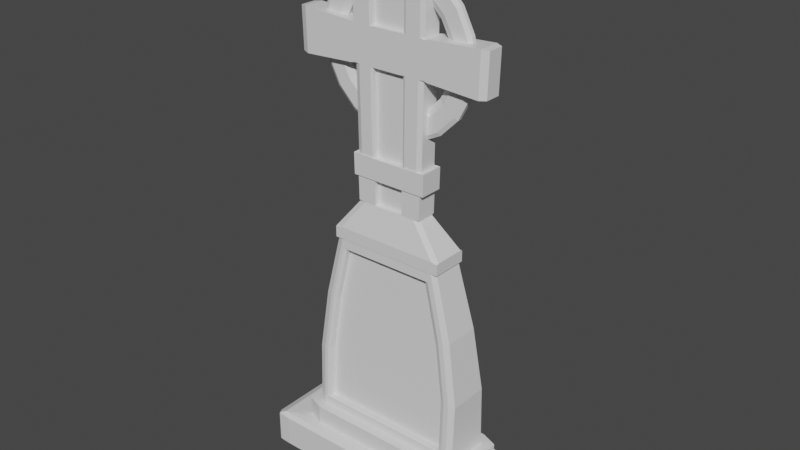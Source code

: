 # Source: tombstone_celtic1.blend  (saved by Blender 2.81.16; exported with 4.5.12 LTS)
import bpy
from mathutils import Matrix  # noqa: F401  (used for matrix-valued properties, if any)

bpy.ops.wm.read_factory_settings(use_empty=True)
scene = bpy.context.scene
scene.name = 'Scene'

# ---- collections
col_collection = bpy.data.collections.new('Collection'); scene.collection.children.link(col_collection)

# ---- materials (node trees are filled in below, after node groups)
mat_material = bpy.data.materials.new('Material')
mat_material.alpha_threshold = 0.0
mat_material.use_transparent_shadow = False
mat_material.line_color = (0.0, 0.0, 0.0, 1.0)

# ---- material node trees
mat_material.use_nodes = True; mat_material.node_tree.nodes.clear()
_N = mat_material.node_tree.nodes; _L = mat_material.node_tree.links
n0 = _N.new('ShaderNodeOutputMaterial'); n0.name = 'Material Output'; n0.location = (300, 300)
n1 = _N.new('ShaderNodeBsdfPrincipled'); n1.name = 'Principled BSDF'; n1.location = (10, 300)
n1.distribution = 'GGX'
n1.subsurface_method = 'BURLEY'
n1.inputs[2].default_value = 0.4
n1.inputs[3].default_value = 1.45
n1.inputs[27].default_value = (0.0, 0.0, 0.0, 1.0)
n1.inputs[28].default_value = 1.0
_L.new(n1.outputs[0], n0.inputs[0])
n0.is_active_output = True

# ---- world
world_world = bpy.data.worlds.new('World'); scene.world = world_world
world_world.use_nodes = True; world_world.node_tree.nodes.clear()
_N = world_world.node_tree.nodes; _L = world_world.node_tree.links
n0 = _N.new('ShaderNodeOutputWorld'); n0.name = 'World Output'; n0.location = (300, 300)
n1 = _N.new('ShaderNodeBackground'); n1.name = 'Background'; n1.location = (10, 300)
n1.inputs[0].default_value = (0.05088, 0.05088, 0.05088, 1.0)
_L.new(n1.outputs[0], n0.inputs[0])
n0.is_active_output = True
world_world.color = (0.05088, 0.05088, 0.05088)
world_world.use_sun_shadow = False
world_world.sun_shadow_jitter_overblur = 0.0

# ---- meshes
me_cube = bpy.data.meshes.new('Cube')
me_cube.from_pydata([(-0.123, 0.04897, 0.6267), (0.3171, 0.1178, 0.053), (0.0618, -0.04897, 0.6267), (0.3171, -0.1178, 0.053), (0.0618, 0.04897, 0.6267), (-0.3171, 0.1178, 0.053), (-0.1675, 0.04897, 0.6267), (-0.3171, -0.1178, 0.053), (-0.1834, -0.1266, 0.04239), (-0.1834, -0.09424, 0.05696), (-0.1834, -0.1178, 0.053), (-0.1834, 0.09424, 0.05696), (-0.1834, 0.1266, 0.04239), (-0.1834, 0.1178, 0.053), (0.1085, 0.1266, 0.04239), (0.1085, 0.09424, 0.05696), (0.1085, 0.1178, 0.053), (0.1085, -0.1266, 0.04239), (0.1085, -0.09424, 0.05696), (0.1085, -0.1178, 0.053), (0.266, 0.09882, -0.05696), (0.3204, 0.1191, -0.05356), (0.266, -0.09882, -0.05696), (0.3204, -0.1191, -0.05356), (-0.266, 0.09882, -0.05696), (-0.3204, 0.1191, -0.05356), (-0.266, -0.09882, -0.05696), (-0.3204, -0.1191, -0.05356), (-0.1834, 0.1266, -0.04445), (-0.1834, 0.09882, -0.05696), (-0.1834, 0.1191, -0.05356), (-0.1834, -0.09882, -0.05696), (-0.1834, -0.1266, -0.04445), (-0.1834, -0.1191, -0.05356), (0.1085, -0.1266, -0.04445), (0.1085, -0.09882, -0.05696), (0.1085, -0.1191, -0.05356), (0.1085, 0.1266, -0.04445), (0.1085, 0.09882, -0.05696), (0.1085, 0.1191, -0.05356), (0.3408, 0.1113, 0.04239), (0.2996, 0.1266, 0.04239), (0.3272, 0.1216, 0.04848), (0.3346, 0.1243, 0.04239), (0.2996, -0.1266, 0.04239), (0.3408, -0.1113, 0.04239), (0.3272, -0.1216, 0.04848), (0.3346, -0.1243, 0.04239), (-0.2996, 0.1266, 0.04239), (-0.3408, 0.1113, 0.04239), (-0.3272, 0.1216, 0.04848), (-0.3346, 0.1243, 0.04239), (-0.3408, -0.1113, 0.04239), (-0.2996, -0.1266, 0.04239), (-0.3272, -0.1216, 0.04848), (-0.3346, -0.1243, 0.04239), (0.2996, 0.1266, -0.04445), (0.3408, 0.1113, -0.04445), (0.3272, 0.1216, -0.05054), (0.3346, 0.1243, -0.04445), (0.3408, -0.1113, -0.04445), (0.2996, -0.1266, -0.04445), (0.3272, -0.1216, -0.05054), (0.3346, -0.1243, -0.04445), (-0.3408, 0.1113, -0.04445), (-0.2996, 0.1266, -0.04445), (-0.3272, 0.1216, -0.05054), (-0.3346, 0.1243, -0.04445), (-0.2996, -0.1266, -0.04445), (-0.3408, -0.1113, -0.04445), (-0.3272, -0.1216, -0.05054), (-0.3346, -0.1243, -0.04445), (-0.1834, -0.09424, 0.1068), (0.1537, -0.04897, 0.6267), (0.1537, 0.04897, 0.6267), (-0.1675, -0.04897, 0.6267), (-0.123, -0.04897, 0.6267), (0.1085, 0.09424, 0.1068), (0.1085, -0.09424, 0.1068), (-0.1834, 0.09424, 0.1068), (-0.1638, -0.06815, 0.1068), (0.09335, 0.06815, 0.1068), (0.09335, -0.06815, 0.1068), (-0.1638, 0.06815, 0.1068), (-0.1201, -0.04761, 0.6267), (0.05957, 0.04761, 0.6267), (0.05957, -0.04761, 0.6267), (-0.1201, 0.04761, 0.6267), (0.2085, 0.09424, 0.05696), (0.2536, 0.07746, 0.05696), (0.2845, 0.1057, 0.05503), (0.2536, -0.07746, 0.05696), (0.2085, -0.09424, 0.05696), (0.2845, -0.1057, 0.05503), (-0.2536, 0.07746, 0.05696), (-0.2085, 0.09424, 0.05696), (-0.2845, 0.1057, 0.05503), (-0.2085, -0.09424, 0.05696), (-0.2536, -0.07746, 0.05696), (-0.2845, -0.1057, 0.05503), (-0.2536, -0.07746, 0.1068), (-0.2085, -0.09424, 0.1068), (-0.2369, -0.07864, 0.1068), (0.2536, 0.07746, 0.1068), (0.2085, 0.09424, 0.1068), (0.2347, 0.079, 0.1068), (0.2085, -0.09424, 0.1068), (0.2536, -0.07746, 0.1068), (0.2347, -0.079, 0.1068), (-0.2085, 0.09424, 0.1068), (-0.2536, 0.07746, 0.1068), (-0.2369, 0.07864, 0.1068), (-0.123, -0.04897, 0.6593), (-0.123, 0.04897, 0.6593), (0.0618, 0.04897, 0.6593), (0.0618, -0.04897, 0.6593), (0.02799, -0.02841, 0.7393), (-0.05349, -0.02841, 0.7393), (-0.0792, 0.02841, 0.7393), (0.02799, 0.02841, 0.7393), (0.03423, -0.02841, 1.399), (-0.06157, -0.02841, 1.399), (-0.1165, -0.02841, 1.399), (-0.08727, 0.02841, 1.399), (0.03423, 0.02841, 1.399), (0.09623, -0.0288, 1.399), (0.03496, -0.0288, 1.399), (-0.08822, -0.0288, 1.399), (-0.1179, -0.0288, 1.399), (-0.1179, 0.0288, 1.399), (-0.08822, 0.0288, 1.399), (0.03496, 0.0288, 1.399), (0.09623, 0.0288, 1.399), (0.1079, -0.03173, 1.399), (0.04042, -0.03173, 1.399), (-0.09529, -0.03173, 1.399), (-0.128, -0.03173, 1.399), (-0.128, 0.03173, 1.399), (-0.09529, 0.03173, 1.399), (0.04042, 0.03173, 1.399), (0.1079, 0.03173, 1.399), (-0.1066, 0.02841, 0.8114), (-0.1066, -0.02841, 0.8114), (-0.08031, 0.02841, 0.8114), (0.02884, 0.02841, 0.8114), (0.08314, 0.02841, 0.8114), (0.08314, -0.02841, 0.8114), (0.02884, -0.02841, 0.8114), (-0.0546, -0.02841, 0.8114), (-0.0811, 0.02841, 0.8635), (0.02946, 0.02841, 0.8635), (-0.1177, 0.03158, 0.8664), (-0.1164, 0.03158, 0.8085), (0.03484, 0.03158, 0.8664), (0.03415, 0.03158, 0.8085), (0.09597, 0.03158, 0.8664), (0.09451, 0.03158, 0.8085), (0.03415, -0.03158, 0.8085), (-0.08807, -0.03158, 0.8664), (-0.08718, -0.03158, 0.8085), (-0.1164, -0.03158, 0.8085), (0.09451, -0.03158, 0.8085), (-0.08718, 0.03158, 0.8085), (-0.1177, -0.03158, 0.8664), (-0.08807, 0.03158, 0.8664), (0.09597, -0.03158, 0.8664), (-0.1146, -0.02841, 1.189), (-0.08384, 0.02841, 1.091), (-0.0859, 0.02841, 1.189), (0.03316, 0.02841, 1.189), (0.03158, 0.02841, 1.091), (-0.007985, -0.008872, 1.363), (-0.007985, -0.008872, 0.9198), (-0.007985, -0.008872, 1.296), (-0.05593, -0.008872, 1.289), (-0.1631, -0.008872, 1.141), (-0.05593, -0.008872, 0.9936), (-0.007985, -0.008872, 0.986), (0.03996, -0.008872, 0.9936), (0.1472, -0.008872, 1.141), (0.03996, -0.008872, 1.289), (-0.007985, 0.01299, 1.363), (-0.007985, 0.01299, 0.9198), (-0.05593, 0.01299, 1.289), (-0.007985, 0.01299, 1.296), (-0.09918, 0.01299, 1.267), (-0.1335, 0.01299, 1.232), (-0.1555, 0.01299, 1.189), (-0.1631, 0.01299, 1.141), (-0.1555, 0.01299, 1.093), (-0.1335, 0.01299, 1.05), (-0.09918, 0.01299, 1.016), (-0.05593, 0.01299, 0.9936), (-0.007985, 0.01299, 0.986), (0.03996, 0.01299, 0.9936), (0.08321, 0.01299, 1.016), (0.1175, 0.01299, 1.05), (0.1396, 0.01299, 1.093), (0.1472, 0.01299, 1.141), (0.1396, 0.01299, 1.189), (0.1175, 0.01299, 1.232), (0.08321, 0.01299, 1.267), (0.03996, 0.01299, 1.289), (0.2408, -0.02841, 1.082), (0.2594, -0.02133, 1.084), (0.2626, -0.02133, 1.196), (0.2442, -0.02841, 1.198), (0.2442, 0.02841, 1.198), (0.2626, 0.02133, 1.196), (0.2594, 0.02133, 1.084), (0.2408, 0.02841, 1.082), (-0.282, -0.02133, 1.084), (-0.2635, -0.02841, 1.082), (-0.2664, -0.02841, 1.198), (-0.2848, -0.02133, 1.196), (-0.2848, 0.02133, 1.196), (-0.2664, 0.02841, 1.198), (-0.2635, 0.02841, 1.082), (-0.282, 0.02133, 1.084), (0.1079, -0.03173, 1.44), (0.0769, -0.0202, 1.445), (0.04042, -0.0202, 1.445), (0.04042, -0.03173, 1.44), (-0.09529, -0.03173, 1.44), (-0.09529, -0.0202, 1.445), (-0.09694, -0.0202, 1.445), (-0.128, -0.03173, 1.44), (-0.128, 0.03173, 1.44), (-0.09694, 0.0202, 1.445), (-0.09529, 0.0202, 1.445), (-0.09529, 0.03173, 1.44), (0.04042, 0.03173, 1.44), (0.04042, 0.0202, 1.445), (0.0769, 0.0202, 1.445), (0.1079, 0.03173, 1.44), (0.08179, -0.02841, 1.399), (0.09466, -0.02362, 1.399), (0.09622, -0.02879, 1.399), (-0.1036, 0.02841, 1.399), (-0.1165, 0.02362, 1.399), (-0.1179, 0.02879, 1.399), (0.09466, 0.02362, 1.399), (0.08179, 0.02841, 1.399), (0.09622, 0.02879, 1.399), (-0.09485, -0.02841, 0.8635), (-0.1077, -0.02362, 0.8635), (-0.1136, -0.03028, 0.8652), (0.08446, -0.02362, 0.8635), (0.07158, -0.02841, 0.8635), (0.09104, -0.03022, 0.8652), (-0.1077, 0.02362, 0.8635), (-0.09485, 0.02841, 0.8635), (-0.1136, 0.03028, 0.8652), (0.07158, 0.02841, 0.8635), (0.08446, 0.02362, 0.8635), (0.09104, 0.03022, 0.8652), (-0.1116, -0.02362, 1.091), (-0.09875, -0.02841, 1.091), (-0.1117, -0.02841, 1.093), (-0.1238, -0.02841, 1.09), (0.07611, -0.02841, 1.091), (0.08899, -0.02362, 1.091), (0.1012, -0.02841, 1.09), (0.08906, -0.02841, 1.093), (0.09239, -0.02362, 1.189), (0.07952, -0.02841, 1.189), (0.09232, -0.02841, 1.187), (0.1046, -0.02841, 1.19), (-0.1146, 0.02362, 1.189), (-0.1017, 0.02841, 1.189), (-0.1145, 0.02841, 1.187), (-0.1267, 0.02841, 1.19), (-0.09875, 0.02841, 1.091), (-0.1116, 0.02362, 1.091), (-0.1238, 0.02841, 1.09), (-0.1117, 0.02841, 1.093), (0.07952, 0.02841, 1.189), (0.09239, 0.02362, 1.189), (0.1046, 0.02841, 1.19), (0.09232, 0.02841, 1.187), (0.08899, 0.02362, 1.091), (0.07611, 0.02841, 1.091), (0.08906, 0.02841, 1.093), (0.1012, 0.02841, 1.09), (-0.1675, 0.04235, 0.6593), (-0.1496, 0.04897, 0.6593), (-0.1675, 0.04897, 0.6563), (0.1358, 0.04897, 0.6593), (0.1537, 0.04235, 0.6593), (0.1537, 0.04897, 0.6563), (0.1537, -0.04235, 0.6593), (0.1358, -0.04897, 0.6593), (0.1537, -0.04897, 0.6563), (-0.1496, -0.04897, 0.6593), (-0.1675, -0.04235, 0.6593), (-0.1675, -0.04897, 0.6563), (0.06341, -0.02841, 0.7393), (0.08131, -0.02179, 0.7393), (0.08138, -0.02841, 0.7422), (-0.105, -0.02179, 0.7393), (-0.08716, -0.02841, 0.7393), (-0.1051, -0.02841, 0.7422), (-0.08716, 0.02841, 0.7393), (-0.105, 0.02179, 0.7393), (-0.1051, 0.02841, 0.7422), (0.08131, 0.02179, 0.7393), (0.06341, 0.02841, 0.7393), (0.08138, 0.02841, 0.7422), (-0.2103, -0.06815, 0.1068), (-0.2257, -0.06243, 0.1068), (-0.2314, -0.07347, 0.1068), (0.2059, 0.06815, 0.1068), (0.2213, 0.06243, 0.1068), (0.2277, 0.07335, 0.1068), (0.2213, -0.06243, 0.1068), (0.2059, -0.06815, 0.1068), (0.2277, -0.07335, 0.1068), (-0.2257, 0.06243, 0.1068), (-0.2103, 0.06815, 0.1068), (-0.2314, 0.07347, 0.1068), (-0.1633, -0.04189, 0.6267), (-0.1479, -0.04761, 0.6267), (-0.1674, -0.04896, 0.6267), (0.1489, 0.04189, 0.6267), (0.1335, 0.04761, 0.6267), (0.1537, 0.04896, 0.6267), (0.1335, -0.04761, 0.6267), (0.1489, -0.04189, 0.6267), (0.1537, -0.04896, 0.6267), (-0.1479, 0.04761, 0.6267), (-0.1633, 0.04189, 0.6267), (-0.1674, 0.04896, 0.6267), (-0.1161, -0.02841, 1.35), (-0.08695, 0.02841, 1.343), (0.03398, 0.02841, 1.343), (0.09414, -0.02362, 1.35), (0.08126, -0.02841, 1.35), (-0.1032, 0.02841, 1.35), (-0.1161, 0.02362, 1.35), (0.09414, 0.02362, 1.35), (0.08126, 0.02841, 1.35), (0.0355, -0.09424, 0.05696), (-0.03745, -0.09424, 0.05696), (-0.1104, -0.09424, 0.05696), (-0.1104, -0.1178, 0.053), (-0.03745, -0.1178, 0.053), (0.0355, -0.1178, 0.053), (-0.1104, -0.1266, 0.04239), (-0.03745, -0.1266, 0.04239), (0.0355, -0.1266, 0.04239), (-0.1104, 0.09424, 0.05696), (-0.03745, 0.09424, 0.05696), (0.0355, 0.09424, 0.05696), (0.0355, 0.1178, 0.053), (-0.03745, 0.1178, 0.053), (-0.1104, 0.1178, 0.053), (0.0355, 0.1266, 0.04239), (-0.03745, 0.1266, 0.04239), (-0.1104, 0.1266, 0.04239), (0.0355, 0.09882, -0.05696), (-0.03745, 0.09882, -0.05696), (-0.1104, 0.09882, -0.05696), (-0.1104, 0.1191, -0.05356), (-0.03745, 0.1191, -0.05356), (0.0355, 0.1191, -0.05356), (-0.1104, 0.1266, -0.04445), (-0.03745, 0.1266, -0.04445), (0.0355, 0.1266, -0.04445), (-0.1104, -0.09882, -0.05696), (-0.03745, -0.09882, -0.05696), (0.0355, -0.09882, -0.05696), (0.0355, -0.1191, -0.05356), (-0.03745, -0.1191, -0.05356), (-0.1104, -0.1191, -0.05356), (0.0355, -0.1266, -0.04445), (-0.03745, -0.1266, -0.04445), (-0.1104, -0.1266, -0.04445), (-0.07678, 0.04897, 0.6267), (-0.03058, 0.04897, 0.6267), (0.01561, 0.04897, 0.6267), (0.0355, -0.09424, 0.1068), (-0.03745, -0.09424, 0.1068), (-0.1104, -0.09424, 0.1068), (-0.1104, 0.09424, 0.1068), (-0.03745, 0.09424, 0.1068), (0.0355, 0.09424, 0.1068), (-0.07678, 0.04897, 0.6593), (-0.03058, 0.04897, 0.6593), (0.01561, 0.04897, 0.6593), (0.02906, -0.06815, 0.1068), (-0.03523, -0.06815, 0.1068), (-0.09952, -0.06815, 0.1068), (-0.09952, 0.06815, 0.1068), (-0.03523, 0.06815, 0.1068), (0.02906, 0.06815, 0.1068), (0.01561, -0.04897, 0.6267), (-0.03058, -0.04897, 0.6267), (-0.07678, -0.04897, 0.6267), (0.01466, -0.04761, 0.6267), (-0.03026, -0.04761, 0.6267), (-0.07517, -0.04761, 0.6267), (-0.07517, 0.04761, 0.6267), (-0.03026, 0.04761, 0.6267), (0.01466, 0.04761, 0.6267), (0.01561, -0.04897, 0.6593), (-0.03058, -0.04897, 0.6593), (-0.07678, -0.04897, 0.6593), (-0.0524, 0.02841, 0.7393), (-0.02561, 0.02841, 0.7393), (0.001192, 0.02841, 0.7393), (0.007619, -0.02841, 0.7393), (-0.01275, -0.02841, 0.7393), (-0.03312, -0.02841, 0.7393), (-0.0569, 0.02841, 1.399), (-0.02652, 0.02841, 1.399), (0.003851, 0.02841, 1.399), (0.01028, -0.02841, 1.399), (-0.01367, -0.02841, 1.399), (-0.03762, -0.02841, 1.399), (-0.05743, 0.0288, 1.399), (-0.02663, 0.0288, 1.399), (0.004163, 0.0288, 1.399), (0.004163, -0.0288, 1.399), (-0.02663, -0.0288, 1.399), (-0.05743, -0.0288, 1.399), (-0.06136, 0.03173, 1.399), (-0.02744, 0.03173, 1.399), (0.00649, 0.03173, 1.399), (0.00649, -0.03173, 1.399), (-0.02744, -0.03173, 1.399), (-0.06136, -0.03173, 1.399), (0.007982, -0.02841, 0.8114), (-0.01288, -0.02841, 0.8114), (-0.03374, -0.02841, 0.8114), (-0.05302, 0.02841, 0.8114), (-0.02573, 0.02841, 0.8114), (0.001556, 0.02841, 0.8114), (0.008245, -0.02841, 0.8635), (-0.01297, -0.02841, 0.8635), (-0.03418, -0.02841, 0.8635), (-0.05346, 0.02841, 0.8635), (-0.02582, 0.02841, 0.8635), (0.001818, 0.02841, 0.8635), (0.00382, -0.03158, 0.8085), (-0.02651, -0.03158, 0.8085), (-0.05685, -0.03158, 0.8085), (-0.05685, 0.03158, 0.8085), (-0.02651, 0.03158, 0.8085), (0.00382, 0.03158, 0.8085), (-0.05734, 0.03158, 0.8664), (-0.02661, 0.03158, 0.8664), (0.004112, 0.03158, 0.8664), (0.009148, -0.02841, 1.091), (-0.01328, -0.02841, 1.091), (-0.03571, -0.02841, 1.091), (0.009825, -0.02841, 1.189), (-0.01351, -0.02841, 1.189), (-0.03685, -0.02841, 1.189), (-0.05499, 0.02841, 1.091), (-0.02613, 0.02841, 1.091), (0.002721, 0.02841, 1.091), (-0.05613, 0.02841, 1.189), (-0.02637, 0.02841, 1.189), (0.003398, 0.02841, 1.189), (-0.06136, 0.0202, 1.445), (-0.02744, 0.0202, 1.445), (0.00649, 0.0202, 1.445), (0.00649, 0.03173, 1.44), (-0.02744, 0.03173, 1.44), (-0.06136, 0.03173, 1.44), (0.00649, -0.0202, 1.445), (-0.02744, -0.0202, 1.445), (-0.06136, -0.0202, 1.445), (-0.06136, -0.03173, 1.44), (-0.02744, -0.03173, 1.44), (0.00649, -0.03173, 1.44), (-0.05672, 0.02841, 1.35), (-0.02649, 0.02841, 1.362), (0.003746, 0.02841, 1.35), (-0.03312, -0.01502, 0.7393), (-0.05349, -0.01502, 0.7393), (0.02884, -0.01502, 0.8114), (0.02799, -0.01502, 0.7393), (-0.0546, -0.01502, 0.8114), (-0.03374, -0.01502, 0.8114), (0.03158, -0.01502, 1.091), (0.02946, -0.01502, 0.8635), (-0.05814, -0.01502, 1.091), (-0.0554, -0.01502, 0.8635), (-0.03418, -0.01502, 0.8635), (0.03398, -0.01502, 1.343), (0.03316, -0.01502, 1.189), (-0.06125, -0.01502, 1.343), (-0.06019, -0.01502, 1.189), (-0.03571, -0.01502, 1.091), (-0.03685, -0.01502, 1.189), (-0.03744, -0.01502, 1.35), (0.007619, -0.01502, 0.7393), (-0.01275, -0.01502, 0.7393), (0.007982, -0.01502, 0.8114), (-0.01288, -0.01502, 0.8114), (0.008245, -0.01502, 0.8635), (-0.01297, -0.01502, 0.8635), (0.009148, -0.01502, 1.091), (-0.01328, -0.01502, 1.091), (0.009825, -0.01502, 1.189), (-0.01351, -0.01502, 1.189), (0.01017, -0.01502, 1.35), (-0.01363, -0.01502, 1.362), (0.0359, -0.02841, 0.8635), (0.02946, -0.02601, 0.8635), (0.02301, -0.02841, 0.8635), (0.03118, -0.02942, 0.8644), (-0.0554, -0.02601, 0.8635), (-0.06184, -0.02841, 0.8635), (-0.06094, -0.02894, 0.864), (-0.04895, -0.02841, 0.8635), (0.03305, -0.03052, 0.8654), (0.03483, -0.03158, 0.8653), (0.04128, -0.03158, 0.8664), (0.03961, -0.02841, 1.189), (0.03316, -0.02601, 1.189), (0.02672, -0.02841, 1.189), (0.03315, -0.02841, 1.188), (0.03158, -0.02601, 1.091), (0.03802, -0.02841, 1.091), (0.03159, -0.02841, 1.092), (0.02513, -0.02841, 1.091), (-0.06019, -0.02601, 1.189), (-0.06664, -0.02841, 1.189), (-0.06017, -0.02841, 1.188), (-0.05375, -0.02841, 1.189), (-0.06458, -0.02841, 1.091), (-0.05814, -0.02601, 1.091), (-0.05169, -0.02841, 1.091), (-0.05816, -0.02841, 1.092), (0.04043, -0.02841, 1.343), (0.03398, -0.02601, 1.343), (-0.06125, -0.02601, 1.343), (-0.0677, -0.02841, 1.343), (0.005487, -0.03052, 0.8654), (0.004107, -0.03158, 0.8653), (-0.02207, -0.03052, 0.8654), (-0.02661, -0.03158, 0.8653), (-0.05733, -0.03158, 0.8653), (-0.04963, -0.03052, 0.8654), (-0.06379, -0.03158, 0.8664), (0.01018, -0.02841, 1.353), (0.01017, -0.02601, 1.35), (-0.01364, -0.02841, 1.364), (-0.01363, -0.02601, 1.362), (-0.03744, -0.02601, 1.35), (-0.03745, -0.02841, 1.353), (-0.07338, -0.008872, 1.342), (-0.07641, -0.003181, 1.352), (-0.06529, -0.008872, 1.354), (-0.1323, -0.008872, 1.312), (-0.1381, -0.003181, 1.32), (-0.1788, -0.008872, 1.265), (-0.1871, -0.003181, 1.271), (-0.2084, -0.008872, 1.206), (-0.2186, -0.003181, 1.21), (-0.2185, -0.008872, 1.141), (-0.2294, -0.003181, 1.141), (-0.2084, -0.008872, 1.076), (-0.2186, -0.003181, 1.073), (-0.1788, -0.008872, 1.017), (-0.1871, -0.003181, 1.011), (-0.1323, -0.008872, 0.9701), (-0.1381, -0.003181, 0.9621), (-0.07641, -0.003181, 0.9306), (-0.07338, -0.008872, 0.9399), (-0.06529, -0.008872, 0.9288), (0.05741, -0.008872, 0.9399), (0.06044, -0.003181, 0.9306), (0.04932, -0.008872, 0.9288), (0.1163, -0.008872, 0.9701), (0.1222, -0.003181, 0.9621), (0.1628, -0.008872, 1.017), (0.1712, -0.003181, 1.011), (0.1924, -0.008872, 1.076), (0.2026, -0.003181, 1.073), (0.2025, -0.008872, 1.141), (0.2134, -0.003181, 1.141), (0.1924, -0.008872, 1.206), (0.2026, -0.003181, 1.21), (0.1628, -0.008872, 1.265), (0.1712, -0.003181, 1.271), (0.1163, -0.008872, 1.312), (0.1222, -0.003181, 1.32), (0.06044, -0.003181, 1.352), (0.05741, -0.008872, 1.342), (0.04932, -0.008872, 1.354), (-0.07641, 0.007298, 1.352), (-0.07338, 0.01299, 1.342), (-0.06529, 0.01299, 1.354), (-0.1381, 0.007298, 1.32), (-0.1323, 0.01299, 1.312), (-0.1871, 0.007298, 1.271), (-0.1788, 0.01299, 1.265), (-0.2186, 0.007298, 1.21), (-0.2084, 0.01299, 1.206), (-0.2294, 0.007298, 1.141), (-0.2185, 0.01299, 1.141), (-0.2186, 0.007298, 1.073), (-0.2084, 0.01299, 1.076), (-0.1871, 0.007298, 1.011), (-0.1788, 0.01299, 1.017), (-0.1381, 0.007298, 0.9621), (-0.1323, 0.01299, 0.9701), (-0.07338, 0.01299, 0.9399), (-0.07641, 0.007298, 0.9306), (-0.06529, 0.01299, 0.9288), (0.06044, 0.007298, 0.9306), (0.05741, 0.01299, 0.9399), (0.04932, 0.01299, 0.9288), (0.1222, 0.007298, 0.9621), (0.1163, 0.01299, 0.9701), (0.1712, 0.007298, 1.011), (0.1628, 0.01299, 1.017), (0.2026, 0.007298, 1.073), (0.1924, 0.01299, 1.076), (0.2134, 0.007298, 1.141), (0.2025, 0.01299, 1.141), (0.2026, 0.007298, 1.21), (0.1924, 0.01299, 1.206), (0.1712, 0.007298, 1.271), (0.1628, 0.01299, 1.265), (0.1222, 0.007298, 1.32), (0.1163, 0.01299, 1.312), (0.05741, 0.01299, 1.342), (0.06044, 0.007298, 1.352), (0.04932, 0.01299, 1.354), (-0.09918, -0.0004119, 1.267), (-0.1098, -0.008872, 1.281), (-0.09208, -0.008872, 1.27), (-0.1335, -0.0004119, 1.232), (-0.1482, -0.008872, 1.243), (-0.1729, -0.008872, 1.195), (-0.1555, -0.0004119, 1.189), (-0.1561, -0.008872, 1.185), (-0.1555, -0.0004119, 1.093), (-0.1729, -0.008872, 1.088), (-0.1561, -0.008872, 1.097), (-0.1335, -0.0004119, 1.05), (-0.1482, -0.008872, 1.039), (-0.1098, -0.008872, 1.001), (-0.09918, -0.0004119, 1.016), (-0.09208, -0.008872, 1.012), (0.08321, -0.0004119, 1.016), (0.09383, -0.008872, 1.001), (0.07611, -0.008872, 1.012), (0.1175, -0.0004119, 1.05), (0.1322, -0.008872, 1.039), (0.1569, -0.008872, 1.088), (0.1396, -0.0004119, 1.093), (0.1402, -0.008872, 1.097), (0.1396, -0.0004119, 1.189), (0.1569, -0.008872, 1.195), (0.1402, -0.008872, 1.185), (0.1175, -0.0004119, 1.232), (0.1322, -0.008872, 1.243), (0.09383, -0.008872, 1.281), (0.08321, -0.0004119, 1.267), (0.07611, -0.008872, 1.27), (0.08146, 0.05446, 0.4534), (0.09403, 0.06131, 0.2801), (-0.1643, 0.06131, 0.2801), (-0.148, 0.05446, 0.4534), (0.1808, -0.04196, 0.2893), (-0.1349, -0.02973, 0.599), (-0.1689, -0.03585, 0.4442), (-0.1495, -0.04196, 0.2893), (-0.2093, -0.06131, 0.2801), (-0.186, -0.05446, 0.4534), (-0.2032, -0.04874, 0.4534), (-0.2265, -0.05558, 0.2801), (-0.186, 0.05446, 0.4534), (-0.2093, 0.06131, 0.2801), (-0.2265, 0.05558, 0.2801), (-0.2032, 0.04874, 0.4534), (0.2225, -0.05558, 0.2801), (0.1956, -0.04874, 0.4534), (0.1784, -0.05446, 0.4534), (0.2053, -0.06131, 0.2801), (0.1956, 0.04874, 0.4534), (0.2225, 0.05558, 0.2801), (0.2053, 0.06131, 0.2801), (0.1784, 0.05446, 0.4534), (0.02945, 0.06131, 0.2801), (0.02409, 0.05446, 0.4534), (-0.03512, 0.06131, 0.2801), (-0.03327, 0.05446, 0.4534), (-0.0997, 0.06131, 0.2801), (-0.09063, 0.05446, 0.4534), (0.05058, -0.02973, 0.599), (0.07014, -0.03585, 0.4442), (-0.11, -0.02973, 0.599), (-0.06983, -0.02973, 0.599), (-0.1491, -0.04808, 0.1344), (-0.0916, -0.04808, 0.1344), (0.1813, -0.04808, 0.1344), (-0.1906, -0.04808, 0.1344), (0.08077, -0.04808, 0.1344), (0.1167, -0.02973, 0.599), (0.02331, -0.04808, 0.1344), (-0.03414, -0.04808, 0.1344), (0.01044, -0.02973, 0.599), (-0.0297, -0.02973, 0.599), (-0.08365, -0.03585, 0.4442), (-0.03239, -0.03585, 0.4442), (0.01887, -0.03585, 0.4442), (0.08137, -0.04196, 0.2893), (-0.1349, -0.03585, 0.4442), (-0.1897, -0.04196, 0.2893), (0.1568, -0.03585, 0.4442), (-0.09175, -0.04196, 0.2893), (-0.03404, -0.04196, 0.2893), (0.02366, -0.04196, 0.2893), (-0.09207, -0.06713, 0.1328), (-0.0916, -0.06338, 0.1344), (-0.1491, -0.06338, 0.1344), (-0.1499, -0.06713, 0.1328), (-0.06983, -0.04503, 0.599), (-0.07015, -0.04864, 0.6007), (-0.1106, -0.04864, 0.6007), (-0.11, -0.04503, 0.599), (0.05112, -0.04864, 0.6007), (0.05058, -0.04503, 0.599), (-0.1778, -0.05463, 0.449), (-0.1689, -0.05114, 0.4442), (-0.1349, -0.04503, 0.599), (-0.1445, -0.04864, 0.6007), (0.191, -0.06109, 0.2855), (0.1808, -0.05726, 0.2893), (0.1813, -0.06338, 0.1344), (0.1915, -0.06713, 0.1328), (-0.1906, -0.06338, 0.1344), (-0.2008, -0.06713, 0.1328), (0.08077, -0.06338, 0.1344), (0.08152, -0.06713, 0.1328), (0.1167, -0.04503, 0.599), (0.1262, -0.04864, 0.6007), (0.02331, -0.06338, 0.1344), (0.02366, -0.06713, 0.1328), (-0.03414, -0.06338, 0.1344), (-0.03421, -0.06713, 0.1328), (0.01069, -0.04864, 0.6007), (0.01044, -0.04503, 0.599), (-0.02973, -0.04864, 0.6007), (-0.0297, -0.04503, 0.599), (-0.1897, -0.05726, 0.2893), (-0.1999, -0.06113, 0.2845), (0.1568, -0.05114, 0.4442), (0.1658, -0.05467, 0.448)], [], [(359, 38, 35, 370), (341, 18, 78, 380), (94, 98, 100, 110), (1, 3, 46, 45, 40, 42), (97, 9, 72, 101), (38, 20, 22, 35), (21, 39, 37, 56, 58), (69, 52, 49, 64), (376, 347, 8, 32), (24, 29, 31, 26), (10, 7, 54, 53, 8), (367, 356, 14, 37), (682, 685, 323, 327), (32, 8, 53, 68), (88, 15, 77, 104), (57, 40, 45, 60), (96, 95, 11, 13, 5), (65, 48, 12, 28), (90, 89, 91, 93, 3, 1), (37, 14, 41, 56), (343, 9, 10, 344), (344, 10, 8, 347), (11, 95, 109, 79), (7, 5, 50, 49, 52, 54), (352, 15, 16, 353), (353, 16, 14, 356), (18, 92, 106, 78), (61, 44, 17, 34), (5, 13, 12, 48, 50), (24, 26, 27, 25), (27, 33, 32, 68, 70), (29, 24, 25, 30), (25, 27, 70, 69, 64, 66), (35, 22, 23, 36), (30, 25, 66, 65, 28), (22, 20, 21, 23), (36, 23, 62, 61, 34), (361, 29, 30, 362), (362, 30, 28, 365), (26, 31, 33, 27), (370, 35, 36, 371), (371, 36, 34, 374), (20, 38, 39, 21), (23, 21, 58, 57, 60, 62), (3, 19, 17, 44, 46), (40, 43, 42), (43, 41, 42), (44, 47, 46), (47, 45, 46), (48, 51, 50), (51, 49, 50), (52, 55, 54), (55, 53, 54), (56, 59, 58), (59, 57, 58), (60, 63, 62), (63, 61, 62), (64, 67, 66), (67, 65, 66), (68, 71, 70), (71, 69, 70), (56, 41, 43, 59), (59, 43, 40, 57), (44, 61, 63, 47), (47, 63, 60, 45), (64, 49, 51, 67), (67, 51, 48, 65), (68, 53, 55, 71), (71, 55, 52, 69), (16, 1, 42, 41, 14), (322, 321, 84, 76, 75), (680, 675, 320, 330), (688, 665, 85, 324), (93, 92, 18, 19, 3), (91, 89, 103, 107), (99, 98, 94, 96, 5, 7), (350, 11, 79, 383), (9, 97, 99, 7, 10), (102, 101, 72, 80, 308, 310), (734, 753, 715, 669), (694, 668, 87, 401), (290, 288, 305, 297), (668, 677, 329, 87), (108, 107, 103, 105, 313, 312, 314, 316), (383, 79, 83, 392), (380, 78, 82, 389), (86, 326, 328, 73, 2), (87, 329, 331, 6, 0), (111, 110, 100, 102, 310, 309, 317, 319), (78, 106, 108, 316, 315, 82), (79, 109, 111, 319, 318, 83), (743, 739, 703, 705), (105, 104, 77, 81, 311, 313), (88, 89, 90), (91, 92, 93), (94, 95, 96), (97, 98, 99), (100, 101, 102), (103, 104, 105), (106, 107, 108), (109, 110, 111), (94, 110, 109, 95), (91, 107, 106, 92), (88, 104, 103, 89), (97, 101, 100, 98), (15, 88, 90, 1, 16), (75, 76, 112, 293, 295), (395, 2, 115, 404), (325, 324, 85, 4, 74), (401, 87, 0, 377), (398, 86, 2, 395), (328, 327, 323, 325, 74, 73), (331, 330, 320, 322, 75, 6), (116, 296, 298, 146, 147), (115, 291, 296, 116), (404, 115, 116, 410), (287, 114, 119, 306), (74, 4, 114, 287, 289), (284, 294, 299, 303), (377, 0, 113, 386), (293, 112, 117, 300), (246, 245, 250, 252, 151, 163), (476, 333, 123, 413), (333, 337, 238, 123), (73, 74, 289, 288, 290, 292), (6, 75, 295, 294, 284, 286), (386, 113, 118, 407), (0, 6, 286, 285, 113), (2, 73, 292, 291, 115), (413, 123, 130, 419), (243, 242, 124, 131, 132), (122, 121, 127, 128), (240, 239, 122, 128, 129), (237, 236, 241, 243, 132, 125), (539, 552, 418, 121), (123, 238, 240, 129, 130), (437, 438, 542, 540), (128, 127, 135, 136), (125, 132, 140, 133), (422, 126, 134, 428), (340, 334, 124, 242), (338, 332, 122, 239), (537, 548, 507, 490), (416, 120, 126, 422), (335, 339, 241, 236), (464, 229, 224, 472), (425, 138, 230, 469), (129, 128, 136, 137), (419, 130, 138, 425), (132, 131, 139, 140), (130, 129, 137, 138), (126, 125, 133, 134), (428, 134, 222, 475), (137, 136, 226, 227), (133, 140, 234, 219), (136, 135, 223, 226), (134, 133, 219, 222), (229, 228, 225, 224), (138, 137, 227, 230), (140, 139, 231, 234), (304, 303, 299, 301, 142, 141), (301, 300, 117, 148, 142), (332, 539, 121, 122), (298, 297, 305, 307, 145, 146), (307, 306, 119, 144, 145), (118, 302, 304, 141, 143), (407, 118, 143, 434), (143, 141, 152, 162), (244, 514, 532, 257), (147, 146, 161, 157), (512, 511, 437, 540, 517), (431, 147, 157, 443), (513, 516, 439, 489, 488), (146, 145, 156, 161), (253, 150, 170, 281), (160, 159, 158, 163), (161, 156, 155, 165), (521, 537, 490, 491), (443, 157, 518, 541), (162, 152, 151, 164), (152, 160, 163, 151), (446, 162, 164, 449), (156, 154, 153, 155), (255, 254, 247, 249, 165, 155), (141, 142, 160, 152), (150, 253, 255, 155, 153), (434, 143, 162, 446), (250, 245, 256, 273), (145, 144, 154, 156), (442, 150, 153, 451), (142, 148, 159, 160), (247, 254, 280, 261), (274, 273, 256, 259, 212, 217), (509, 248, 260, 525), (148, 117, 480, 483), (455, 522, 521, 491, 505), (149, 251, 272, 167), (262, 261, 280, 283, 210, 203), (252, 251, 149, 164, 151), (166, 268, 271, 216, 213), (533, 513, 488, 487), (282, 281, 170, 169, 276, 279), (440, 149, 167, 458), (458, 167, 168, 461), (259, 258, 166, 213, 212), (283, 282, 279, 278, 207, 210), (278, 277, 264, 267, 206, 207), (528, 531, 457, 495, 493), (271, 270, 275, 274, 217, 216), (204, 209, 208, 205), (267, 266, 263, 262, 203, 206), (167, 272, 275, 270, 269, 168), (218, 211, 214, 215), (567, 606, 608, 569), (583, 622, 624, 585), (569, 608, 611, 570), (554, 593, 596, 557), (585, 624, 626, 587), (570, 611, 612, 182, 172, 572), (557, 596, 598, 559), (587, 626, 628, 589), (172, 182, 615, 613, 574, 575), (559, 598, 600, 561), (589, 628, 631, 590), (574, 613, 616, 577), (561, 600, 602, 563), (590, 631, 632, 181, 171, 592), (577, 616, 618, 579), (563, 602, 604, 565), (181, 184, 183, 594, 595), (579, 618, 620, 581), (565, 604, 606, 567), (581, 620, 622, 583), (607, 190, 191, 609), (623, 198, 199, 625), (609, 191, 192, 610), (594, 183, 185, 597), (625, 199, 200, 627), (610, 192, 193, 182, 612), (597, 185, 186, 599), (627, 200, 201, 629), (182, 193, 194, 614, 615), (599, 186, 187, 601), (629, 201, 202, 630), (614, 194, 195, 617), (601, 187, 188, 603), (630, 202, 184, 181, 632), (617, 195, 196, 619), (603, 188, 189, 605), (619, 196, 197, 621), (605, 189, 190, 607), (621, 197, 198, 623), (178, 194, 193, 177), (180, 202, 201, 663, 664), (641, 189, 188, 175, 643), (576, 578, 653, 650), (647, 191, 190, 644), (578, 580, 654, 653), (592, 171, 173, 180, 591), (644, 190, 189, 641), (580, 582, 179, 656, 654), (174, 183, 184, 173), (176, 192, 191, 647, 648), (582, 584, 658, 659, 179), (556, 558, 637, 634), (573, 576, 650, 651, 178), (584, 586, 661, 658), (558, 560, 638, 637), (572, 172, 177, 176, 571), (663, 201, 200, 660), (175, 188, 187, 639, 640), (172, 575, 573, 178, 177), (586, 588, 662, 661), (560, 562, 175, 640, 638), (649, 195, 194, 178, 651), (588, 591, 180, 664, 662), (564, 566, 645, 642), (652, 196, 195, 649), (173, 184, 202, 180), (562, 564, 642, 643, 175), (655, 197, 196, 652), (171, 555, 553, 174, 173), (566, 568, 646, 645), (179, 198, 197, 655, 656), (633, 185, 183, 174, 635), (568, 571, 176, 648, 646), (657, 199, 198, 179, 659), (636, 186, 185, 633), (177, 193, 192, 176), (660, 200, 199, 657), (639, 187, 186, 636), (204, 205, 206, 203), (208, 209, 210, 207), (209, 204, 203, 210), (207, 206, 205, 208), (212, 213, 214, 211), (216, 217, 218, 215), (211, 218, 217, 212), (213, 216, 215, 214), (520, 265, 336, 536), (220, 221, 222, 219), (224, 225, 226, 223), (228, 229, 230, 227), (232, 233, 234, 231), (466, 232, 231, 467), (233, 220, 219, 234), (225, 228, 227, 226), (472, 224, 223, 473), (233, 232, 221, 220), (235, 236, 237), (238, 239, 240), (241, 242, 243), (244, 245, 246), (247, 248, 249), (250, 251, 252), (253, 254, 255), (256, 257, 258, 259), (260, 261, 262, 263), (264, 265, 266, 267), (268, 269, 270, 271), (272, 273, 274, 275), (276, 277, 278, 279), (280, 281, 282, 283), (335, 236, 235, 336), (272, 251, 250, 273), (280, 254, 253, 281), (244, 257, 256, 245), (247, 261, 260, 248), (337, 269, 268, 338), (339, 277, 276, 340), (120, 235, 237, 125, 126), (284, 285, 286), (287, 288, 289), (290, 291, 292), (293, 294, 295), (296, 297, 298), (299, 300, 301), (302, 303, 304), (305, 306, 307), (287, 306, 305, 288), (296, 291, 290, 297), (299, 294, 293, 300), (302, 285, 284, 303), (113, 285, 302, 118), (308, 309, 310), (311, 312, 313), (314, 315, 316), (317, 318, 319), (320, 321, 322), (323, 324, 325), (326, 327, 328), (329, 330, 331), (674, 321, 320, 675), (678, 318, 317, 679), (682, 327, 326, 683), (686, 312, 311, 687), (720, 745, 706, 700), (241, 339, 340, 242), (238, 337, 338, 239), (264, 335, 336, 265), (264, 277, 339, 335), (452, 527, 526, 523, 522, 455), (268, 166, 332, 338), (276, 169, 334, 340), (535, 534, 454, 457, 531, 530), (524, 527, 452, 503, 485), (168, 269, 337, 333), (461, 168, 333, 476), (169, 463, 478, 334), (463, 462, 477, 478), (462, 461, 476, 477), (147, 431, 499, 481), (116, 147, 481, 482), (453, 454, 494, 504), (221, 470, 475, 222), (470, 471, 474, 475), (471, 472, 473, 474), (229, 464, 469, 230), (464, 465, 468, 469), (465, 466, 467, 468), (170, 460, 463, 169), (460, 459, 462, 463), (459, 458, 461, 462), (150, 442, 460, 170), (442, 441, 459, 460), (441, 440, 458, 459), (258, 257, 532, 535, 530, 529, 166), (454, 453, 456, 457), (453, 452, 455, 456), (452, 453, 504, 503), (538, 528, 493, 492), (149, 440, 449, 164), (440, 441, 450, 449), (441, 442, 451, 450), (144, 436, 448, 154), (436, 435, 447, 448), (435, 434, 446, 447), (154, 448, 451, 153), (448, 447, 450, 451), (447, 446, 449, 450), (549, 547, 416, 417), (159, 445, 544, 546, 158), (438, 439, 545, 542), (148, 433, 445, 159), (433, 432, 444, 445), (432, 431, 443, 444), (437, 511, 510, 486, 501), (444, 443, 541, 543), (445, 444, 543, 544), (119, 409, 436, 144), (409, 408, 435, 436), (408, 407, 434, 435), (433, 148, 483, 484), (552, 549, 417, 418), (454, 534, 533, 487, 494), (135, 430, 473, 223), (430, 429, 474, 473), (429, 428, 475, 474), (131, 421, 427, 139), (421, 420, 426, 427), (420, 419, 425, 426), (139, 427, 467, 231), (427, 426, 468, 467), (426, 425, 469, 468), (232, 466, 470, 221), (466, 465, 471, 470), (465, 464, 472, 471), (121, 418, 424, 127), (418, 417, 423, 424), (417, 416, 422, 423), (127, 424, 430, 135), (424, 423, 429, 430), (423, 422, 428, 429), (551, 538, 492, 496), (550, 551, 496, 508), (548, 550, 508, 507), (124, 415, 421, 131), (415, 414, 420, 421), (414, 413, 419, 420), (114, 388, 409, 119), (388, 387, 408, 409), (387, 386, 407, 408), (334, 478, 415, 124), (478, 477, 414, 415), (477, 476, 413, 414), (4, 379, 388, 114), (379, 378, 387, 388), (378, 377, 386, 387), (112, 406, 412, 117), (406, 405, 411, 412), (405, 404, 410, 411), (84, 400, 397, 76), (400, 399, 396, 397), (399, 398, 395, 396), (85, 403, 379, 4), (403, 402, 378, 379), (402, 401, 377, 378), (76, 397, 406, 112), (397, 396, 405, 406), (396, 395, 404, 405), (72, 382, 391, 80), (382, 381, 390, 391), (381, 380, 389, 390), (77, 385, 394, 81), (385, 384, 393, 394), (384, 383, 392, 393), (665, 690, 403, 85), (690, 692, 402, 403), (692, 694, 401, 402), (315, 684, 733, 736), (726, 731, 670, 697), (753, 741, 704, 715), (15, 352, 385, 77), (352, 351, 384, 385), (351, 350, 383, 384), (33, 373, 376, 32), (373, 372, 375, 376), (372, 371, 374, 375), (31, 368, 373, 33), (368, 369, 372, 373), (369, 370, 371, 372), (39, 364, 367, 37), (364, 363, 366, 367), (363, 362, 365, 366), (38, 359, 364, 39), (359, 360, 363, 364), (360, 361, 362, 363), (13, 355, 358, 12), (355, 354, 357, 358), (354, 353, 356, 357), (11, 350, 355, 13), (350, 351, 354, 355), (351, 352, 353, 354), (19, 346, 349, 17), (346, 345, 348, 349), (345, 344, 347, 348), (18, 341, 346, 19), (341, 342, 345, 346), (342, 343, 344, 345), (28, 12, 358, 365), (365, 358, 357, 366), (366, 357, 356, 367), (34, 17, 349, 374), (374, 349, 348, 375), (375, 348, 347, 376), (9, 343, 382, 72), (343, 342, 381, 382), (342, 341, 380, 381), (29, 361, 368, 31), (361, 360, 369, 368), (360, 359, 370, 369), (497, 482, 481, 499), (501, 486, 485, 503), (505, 491, 490, 507), (493, 495, 496, 492), (495, 506, 508, 496), (506, 505, 507, 508), (488, 489, 494, 487), (489, 502, 504, 494), (502, 501, 503, 504), (480, 479, 484, 483), (479, 498, 500, 484), (498, 497, 499, 500), (431, 432, 500, 499), (456, 455, 505, 506), (432, 433, 484, 500), (457, 456, 506, 495), (526, 525, 260, 263, 266, 265, 520, 523), (117, 412, 479, 480), (166, 529, 539, 332), (249, 248, 509, 512, 517, 519, 165), (439, 516, 515, 158, 546, 545), (410, 116, 482, 497), (515, 514, 244, 246, 163, 158), (157, 161, 165, 519, 518), (411, 410, 497, 498), (438, 437, 501, 502), (536, 336, 235, 120), (547, 536, 120, 416), (412, 411, 498, 479), (439, 438, 502, 489), (509, 510, 511, 512), (513, 514, 515, 516), (517, 518, 519), (520, 521, 522, 523), (524, 525, 526, 527), (528, 529, 530, 531), (532, 533, 534, 535), (544, 545, 546), (524, 510, 509, 525), (532, 514, 513, 533), (537, 521, 520, 536), (539, 529, 528, 538), (552, 539, 538, 551), (517, 540, 541, 518), (540, 542, 543, 541), (542, 545, 544, 543), (536, 547, 548, 537), (547, 549, 550, 548), (549, 552, 551, 550), (510, 524, 485, 486), (553, 555, 554), (570, 572, 571), (573, 575, 574), (590, 592, 591), (593, 595, 594), (610, 612, 611), (613, 615, 614), (630, 632, 631), (557, 556, 553, 554), (559, 558, 556, 557), (561, 560, 558, 559), (563, 562, 560, 561), (565, 564, 562, 563), (567, 566, 564, 565), (569, 568, 566, 567), (570, 571, 568, 569), (577, 576, 573, 574), (579, 578, 576, 577), (581, 580, 578, 579), (583, 582, 580, 581), (585, 584, 582, 583), (587, 586, 584, 585), (589, 588, 586, 587), (590, 591, 588, 589), (597, 596, 593, 594), (599, 598, 596, 597), (601, 600, 598, 599), (603, 602, 600, 601), (605, 604, 602, 603), (607, 606, 604, 605), (609, 608, 606, 607), (610, 611, 608, 609), (617, 616, 613, 614), (619, 618, 616, 617), (621, 620, 618, 619), (623, 622, 620, 621), (625, 624, 622, 623), (627, 626, 624, 625), (629, 628, 626, 627), (630, 631, 628, 629), (171, 181, 595, 593, 554, 555), (633, 635, 634), (638, 640, 639), (641, 643, 642), (646, 648, 647), (649, 651, 650), (654, 656, 655), (657, 659, 658), (662, 664, 663), (637, 636, 633, 634), (638, 639, 636, 637), (645, 644, 641, 642), (646, 647, 644, 645), (653, 652, 649, 650), (654, 655, 652, 653), (661, 660, 657, 658), (662, 663, 660, 661), (553, 556, 634, 635, 174), (737, 721, 699, 702), (750, 723, 698, 708), (730, 751, 714, 671), (748, 750, 708, 707), (321, 674, 729, 732), (80, 391, 719, 722), (393, 392, 693, 691), (691, 693, 694, 692), (394, 393, 691, 689), (689, 691, 692, 690), (81, 394, 689, 666), (666, 689, 690, 665), (728, 748, 707, 695), (723, 726, 697, 698), (323, 685, 688, 324), (685, 686, 687, 688), (314, 681, 684, 315), (681, 682, 683, 684), (329, 677, 680, 330), (677, 678, 679, 680), (308, 673, 676, 309), (673, 674, 675, 676), (326, 86, 727, 742), (751, 737, 702, 714), (83, 318, 678, 667), (667, 678, 677, 668), (392, 83, 667, 693), (693, 667, 668, 694), (745, 743, 705, 706), (739, 735, 701, 703), (311, 81, 666, 687), (687, 666, 665, 688), (317, 309, 676, 679), (679, 676, 675, 680), (314, 312, 686, 681), (681, 686, 685, 682), (731, 730, 671, 670), (674, 673, 752, 729), (399, 400, 724, 749), (389, 82, 740, 744), (673, 308, 738, 752), (84, 321, 732, 725), (308, 80, 722, 738), (86, 398, 747, 727), (400, 84, 725, 724), (741, 728, 695, 704), (82, 315, 736, 740), (721, 720, 700, 699), (684, 683, 754, 733), (735, 734, 669, 701), (398, 399, 749, 747), (390, 389, 744, 746), (683, 326, 742, 754), (711, 696, 695, 707), (696, 715, 704, 695), (671, 713, 697, 670), (713, 709, 698, 697), (709, 710, 708, 698), (710, 711, 707, 708), (706, 705, 718, 717), (717, 718, 711, 710), (700, 706, 717, 716), (716, 717, 710, 709), (699, 700, 716, 672), (672, 716, 709, 713), (702, 699, 672, 714), (714, 672, 713, 671), (703, 701, 669, 712), (712, 669, 715, 696), (705, 703, 712, 718), (718, 712, 696, 711), (720, 721, 722, 719), (724, 725, 726, 723), (730, 731, 732, 729), (734, 735, 736, 733), (738, 722, 721, 737), (725, 732, 731, 726), (740, 736, 735, 739), (742, 727, 728, 741), (739, 743, 744, 740), (743, 745, 746, 744), (745, 720, 719, 746), (727, 747, 748, 728), (747, 749, 750, 748), (749, 724, 723, 750), (737, 751, 752, 738), (751, 730, 729, 752), (741, 753, 754, 742), (753, 734, 733, 754), (391, 390, 746, 719)])
_uv = me_cube.uv_layers.new(name='UVMap')
_uv.uv.foreach_set('vector', [0.2252, 0.8402, 0.2385, 0.8451, 0.2015, 0.9048, 0.1943, 0.9024, 0.278, 0.5355, 0.2708, 0.5469, 0.2161, 0.5233, 0.2219, 0.5121, 0.3196, 0.3979, 0.3067, 0.4852, 0.2501, 0.47, 0.2429, 0.3904, 0.3124, 0.9522, 0.2164, 0.9639, 0.2157, 0.961, 0.2187, 0.9577, 0.3058, 0.945, 0.312, 0.9482, 0.3009, 0.4968, 0.2986, 0.5011, 0.2444, 0.4811, 0.2474, 0.4781, 0.2385, 0.8451, 0.2699, 0.8634, 0.2147, 0.9094, 0.2015, 0.9048, 0.2787, 0.8706, 0.307, 0.8419, 0.3162, 0.8512, 0.2896, 0.874, 0.2809, 0.8732, 0.1509, 0.8991, 0.1206, 0.9398, 0.02362, 0.8915, 0.1444, 0.8273, 0.1752, 0.9082, 0.1491, 0.9623, 0.1392, 0.956, 0.1678, 0.9061, 0.1663, 0.8294, 0.1833, 0.8307, 0.1713, 0.8966, 0.1632, 0.895, 0.1289, 0.9633, 0.1192, 0.9468, 0.1217, 0.9444, 0.1277, 0.9444, 0.1392, 0.956, 0.3319, 0.8439, 0.3724, 0.9494, 0.3543, 0.9503, 0.3162, 0.8512, 0.2787, 0.209, 0.3096, 0.2113, 0.3016, 0.3164, 0.2723, 0.3163, 0.1678, 0.9061, 0.1392, 0.956, 0.1277, 0.9444, 0.157, 0.9032, 0.143, 0.6414, 0.1157, 0.6467, 0.102, 0.5878, 0.1224, 0.5887, 0.2789, 0.8794, 0.3058, 0.945, 0.2187, 0.9577, 0.2199, 0.9176, 0.4692, 0.958, 0.4495, 0.9709, 0.4421, 0.9724, 0.4371, 0.9562, 0.4759, 0.9476, 0.4212, 0.8163, 0.4651, 0.9331, 0.4323, 0.9402, 0.3889, 0.8251, 0.3118, 0.9573, 0.3039, 0.967, 0.2283, 0.9735, 0.2186, 0.9676, 0.2164, 0.9639, 0.3124, 0.9522, 0.3162, 0.8512, 0.3543, 0.9503, 0.3178, 0.9436, 0.2896, 0.874, 0.1304, 0.9843, 0.1143, 0.9712, 0.1289, 0.9633, 0.1411, 0.9721, 0.1411, 0.9721, 0.1289, 0.9633, 0.1392, 0.956, 0.1491, 0.9623, 0.04216, 0.6564, 0.036, 0.6572, 0.02569, 0.5992, 0.03151, 0.5977, 0.1192, 0.9468, 0.007669, 0.8999, 0.01099, 0.8935, 0.02362, 0.8915, 0.1206, 0.9398, 0.1217, 0.9444, 0.3729, 0.9817, 0.3485, 0.9798, 0.3525, 0.9644, 0.3731, 0.9648, 0.3731, 0.9648, 0.3525, 0.9644, 0.3543, 0.9503, 0.3724, 0.9494, 0.2708, 0.5469, 0.2605, 0.5625, 0.2114, 0.5375, 0.2161, 0.5233, 0.2132, 0.9179, 0.2109, 0.9589, 0.1853, 0.969, 0.1976, 0.9136, 0.4759, 0.9476, 0.4371, 0.9562, 0.4323, 0.9402, 0.4651, 0.9331, 0.4763, 0.9401, 0.1663, 0.8294, 0.1632, 0.895, 0.1573, 0.8986, 0.1554, 0.8206, 0.1573, 0.8986, 0.1697, 0.9015, 0.1678, 0.9061, 0.157, 0.9032, 0.1561, 0.8997, 0.3774, 0.7981, 0.4013, 0.7919, 0.4222, 0.8014, 0.3832, 0.8117, 0.1554, 0.8206, 0.1573, 0.8986, 0.1561, 0.8997, 0.1509, 0.8991, 0.1444, 0.8273, 0.1508, 0.8203, 0.2015, 0.9048, 0.2147, 0.9094, 0.2161, 0.9144, 0.1993, 0.9092, 0.3832, 0.8117, 0.4222, 0.8014, 0.4258, 0.8055, 0.4212, 0.8163, 0.3889, 0.8251, 0.2147, 0.9094, 0.2699, 0.8634, 0.2787, 0.8706, 0.2161, 0.9144, 0.1993, 0.9092, 0.2161, 0.9144, 0.2162, 0.9158, 0.2132, 0.9179, 0.1976, 0.9136, 0.3562, 0.8043, 0.3774, 0.7981, 0.3832, 0.8117, 0.3627, 0.8178, 0.3627, 0.8178, 0.3832, 0.8117, 0.3889, 0.8251, 0.369, 0.8309, 0.1632, 0.895, 0.1713, 0.8966, 0.1697, 0.9015, 0.1573, 0.8986, 0.1943, 0.9024, 0.2015, 0.9048, 0.1993, 0.9092, 0.1922, 0.9072, 0.1922, 0.9072, 0.1993, 0.9092, 0.1976, 0.9136, 0.1903, 0.912, 0.2699, 0.8634, 0.2957, 0.8324, 0.307, 0.8419, 0.2787, 0.8706, 0.2161, 0.9144, 0.2787, 0.8706, 0.2809, 0.8732, 0.2789, 0.8794, 0.2199, 0.9176, 0.2162, 0.9158, 0.2164, 0.9639, 0.1888, 0.9795, 0.1853, 0.969, 0.2109, 0.9589, 0.2157, 0.961, 0.3058, 0.945, 0.3113, 0.9437, 0.312, 0.9482, 0.3113, 0.9437, 0.3178, 0.9436, 0.312, 0.9482, 0.2109, 0.9589, 0.2149, 0.9579, 0.2157, 0.961, 0.2149, 0.9579, 0.2187, 0.9577, 0.2157, 0.961, 0.4651, 0.9331, 0.4752, 0.9309, 0.4763, 0.9401, 0.01694, 0.8857, 0.02362, 0.8915, 0.01099, 0.8935, 0.1206, 0.9398, 0.1244, 0.9416, 0.1217, 0.9444, 0.1244, 0.9416, 0.1277, 0.9444, 0.1217, 0.9444, 0.2896, 0.874, 0.2844, 0.8774, 0.2809, 0.8732, 0.2844, 0.8774, 0.2789, 0.8794, 0.2809, 0.8732, 0.2199, 0.9176, 0.2165, 0.9182, 0.2162, 0.9158, 0.2165, 0.9182, 0.2132, 0.9179, 0.2162, 0.9158, 0.1444, 0.8273, 0.1411, 0.8207, 0.1508, 0.8203, 0.4311, 0.8137, 0.4212, 0.8163, 0.4258, 0.8055, 0.157, 0.9032, 0.1538, 0.9017, 0.1561, 0.8997, 0.1538, 0.9017, 0.1509, 0.8991, 0.1561, 0.8997, 0.2896, 0.874, 0.3178, 0.9436, 0.3113, 0.9437, 0.2844, 0.8774, 0.2844, 0.8774, 0.3113, 0.9437, 0.3058, 0.945, 0.2789, 0.8794, 0.2109, 0.9589, 0.2132, 0.9179, 0.2165, 0.9182, 0.2149, 0.9579, 0.2149, 0.9579, 0.2165, 0.9182, 0.2199, 0.9176, 0.2187, 0.9577, 0.1444, 0.8273, 0.02362, 0.8915, 0.01694, 0.8857, 0.1411, 0.8207, 0.4311, 0.8137, 0.4752, 0.9309, 0.4651, 0.9331, 0.4212, 0.8163, 0.157, 0.9032, 0.1277, 0.9444, 0.1244, 0.9416, 0.1538, 0.9017, 0.1538, 0.9017, 0.1244, 0.9416, 0.1206, 0.9398, 0.1509, 0.8991, 0.3525, 0.9644, 0.3124, 0.9522, 0.312, 0.9482, 0.3178, 0.9436, 0.3543, 0.9503, 0.198, 0.7987, 0.1953, 0.8008, 0.1887, 0.8039, 0.189, 0.8029, 0.198, 0.7986, 0.1841, 0.2138, 0.2158, 0.212, 0.2242, 0.3176, 0.196, 0.3193, 0.3123, 0.2115, 0.3239, 0.2124, 0.3136, 0.3173, 0.3043, 0.3166, 0.2186, 0.9676, 0.2152, 0.9786, 0.1941, 0.9913, 0.1888, 0.9795, 0.2164, 0.9639, 0.2522, 0.5727, 0.1599, 0.6369, 0.1332, 0.5858, 0.2058, 0.5444, 0.1146, 0.9505, 0.09939, 0.9543, 0.0211, 0.9194, 0.01021, 0.908, 0.007669, 0.8999, 0.1192, 0.9468, 0.06054, 0.6542, 0.04216, 0.6564, 0.03151, 0.5977, 0.04876, 0.594, 0.1143, 0.9712, 0.1106, 0.9659, 0.1146, 0.9505, 0.1192, 0.9468, 0.1289, 0.9633, 0.2478, 0.4714, 0.2474, 0.4781, 0.2444, 0.4811, 0.2313, 0.4748, 0.2398, 0.4689, 0.2456, 0.4697, 0.2734, 0.1192, 0.2726, 0.2032, 0.2683, 0.2032, 0.2682, 0.1193, 0.3447, 0.2138, 0.3517, 0.2143, 0.3359, 0.319, 0.3303, 0.3186, 0.127, 0.7694, 0.088, 0.77, 0.09473, 0.6808, 0.1264, 0.6793, 0.3517, 0.2143, 0.3563, 0.2146, 0.3394, 0.3193, 0.3359, 0.319, 0.2057, 0.5418, 0.2058, 0.5444, 0.1332, 0.5858, 0.13, 0.5849, 0.1303, 0.5819, 0.1337, 0.5765, 0.1958, 0.5423, 0.2024, 0.5413, 0.04876, 0.594, 0.03151, 0.5977, 0.02998, 0.5823, 0.04742, 0.5788, 0.2219, 0.5121, 0.2161, 0.5233, 0.2027, 0.5172, 0.2083, 0.5059, 0.14, 0.8039, 0.1273, 0.7936, 0.126, 0.7917, 0.126, 0.7917, 0.14, 0.803, 0.03152, 0.8115, 0.02407, 0.812, 0.01888, 0.8117, 0.01874, 0.8116, 0.03066, 0.8107, 0.2388, 0.39, 0.2429, 0.3904, 0.2501, 0.47, 0.2478, 0.4714, 0.2456, 0.4697, 0.2424, 0.4646, 0.2368, 0.3987, 0.2377, 0.3928, 0.2161, 0.5233, 0.2114, 0.5375, 0.2057, 0.5418, 0.2024, 0.5413, 0.198, 0.538, 0.2027, 0.5172, 0.03151, 0.5977, 0.02569, 0.5992, 0.01418, 0.5953, 0.01384, 0.5916, 0.01764, 0.5862, 0.02998, 0.5823, 0.2467, 0.03069, 0.2539, 0.03098, 0.2533, 0.03493, 0.2466, 0.03477, 0.13, 0.5849, 0.1224, 0.5887, 0.102, 0.5878, 0.09854, 0.5738, 0.1275, 0.577, 0.1303, 0.5819, 0.3201, 0.9691, 0.3039, 0.967, 0.3118, 0.9573, 0.2283, 0.9735, 0.2152, 0.9786, 0.2186, 0.9676, 0.4666, 0.9785, 0.4495, 0.9709, 0.4692, 0.958, 0.1106, 0.9659, 0.09939, 0.9543, 0.1146, 0.9505, 0.2501, 0.47, 0.2474, 0.4781, 0.2478, 0.4714, 0.1332, 0.5858, 0.1224, 0.5887, 0.13, 0.5849, 0.2114, 0.5375, 0.2058, 0.5444, 0.2057, 0.5418, 0.02569, 0.5992, 0.009636, 0.5969, 0.01418, 0.5953, 0.01969, 0.6589, 0.009636, 0.5969, 0.02569, 0.5992, 0.036, 0.6572, 0.2522, 0.5727, 0.2058, 0.5444, 0.2114, 0.5375, 0.2605, 0.5625, 0.143, 0.6414, 0.1224, 0.5887, 0.1332, 0.5858, 0.1599, 0.6369, 0.3009, 0.4968, 0.2474, 0.4781, 0.2501, 0.47, 0.3067, 0.4852, 0.3485, 0.9798, 0.3201, 0.9691, 0.3118, 0.9573, 0.3124, 0.9522, 0.3525, 0.9644, 0.198, 0.7986, 0.189, 0.8029, 0.1855, 0.7684, 0.1918, 0.7689, 0.1948, 0.7725, 0.1517, 0.8061, 0.14, 0.803, 0.1461, 0.7686, 0.1557, 0.7688, 0.09078, 0.7912, 0.08968, 0.7929, 0.07827, 0.8031, 0.07818, 0.8022, 0.09076, 0.7912, 0.04349, 0.8105, 0.03152, 0.8115, 0.03066, 0.8107, 0.04295, 0.8097, 0.1518, 0.807, 0.14, 0.8039, 0.14, 0.803, 0.1517, 0.8061, 0.126, 0.7917, 0.1236, 0.7924, 0.09278, 0.7918, 0.09078, 0.7912, 0.09076, 0.7912, 0.126, 0.7917, 0.2522, 0.8254, 0.2465, 0.8237, 0.2005, 0.8008, 0.198, 0.7987, 0.198, 0.7986, 0.2524, 0.8254, 0.09967, 0.005803, 0.1027, 0.007597, 0.1029, 0.009531, 0.07996, 0.04881, 0.07177, 0.04613, 0.1461, 0.7686, 0.1323, 0.7696, 0.1323, 0.6791, 0.1409, 0.6783, 0.1557, 0.7688, 0.1461, 0.7686, 0.1409, 0.6783, 0.1458, 0.6778, 0.08293, 0.7701, 0.06874, 0.7692, 0.08051, 0.6792, 0.08892, 0.6804, 0.09076, 0.7912, 0.07818, 0.8022, 0.06874, 0.7692, 0.08293, 0.7701, 0.08564, 0.7731, 0.2626, 0.7704, 0.1984, 0.7685, 0.1746, 0.675, 0.2034, 0.6668, 0.04295, 0.8097, 0.03066, 0.8107, 0.02618, 0.7692, 0.03754, 0.7693, 0.1918, 0.7689, 0.1855, 0.7684, 0.1604, 0.6766, 0.1687, 0.676, 0.05092, 0.08987, 0.0497, 0.09171, 0.03423, 0.09453, 0.03171, 0.09384, 0.03103, 0.09314, 0.05081, 0.08915, 0.08742, 0.3504, 0.09034, 0.3467, 0.09196, 0.3751, 0.08865, 0.3752, 0.09034, 0.3467, 0.09209, 0.3502, 0.09375, 0.375, 0.09196, 0.3751, 0.126, 0.7917, 0.09076, 0.7912, 0.08564, 0.7731, 0.088, 0.77, 0.127, 0.7694, 0.1297, 0.7725, 0.2524, 0.8254, 0.198, 0.7986, 0.1948, 0.7725, 0.1984, 0.7685, 0.2626, 0.7704, 0.2672, 0.7765, 0.03754, 0.7693, 0.02618, 0.7692, 0.0549, 0.6758, 0.06136, 0.6766, 0.03066, 0.8107, 0.01874, 0.8116, 0.01487, 0.7727, 0.0195, 0.769, 0.02618, 0.7692, 0.14, 0.803, 0.126, 0.7917, 0.1297, 0.7725, 0.1323, 0.7696, 0.1461, 0.7686, 0.08865, 0.3752, 0.09196, 0.3751, 0.09207, 0.3751, 0.08872, 0.3753, 0.0726, 0.3802, 0.07355, 0.3794, 0.07827, 0.3763, 0.07825, 0.3765, 0.0726, 0.3802, 0.03744, 0.3796, 0.04382, 0.378, 0.04112, 0.3788, 0.03739, 0.3798, 0.01869, 0.3762, 0.02088, 0.3765, 0.03744, 0.3796, 0.03739, 0.3798, 0.01865, 0.3762, 0.05859, 0.3801, 0.06011, 0.38, 0.07113, 0.38, 0.0726, 0.3802, 0.0726, 0.3802, 0.05859, 0.3801, 0.03839, 0.3469, 0.04251, 0.3514, 0.04621, 0.3777, 0.04382, 0.378, 0.09196, 0.3751, 0.09375, 0.375, 0.09535, 0.375, 0.09539, 0.375, 0.09207, 0.3751, 0.05084, 0.4384, 0.04455, 0.4384, 0.04182, 0.4353, 0.05001, 0.4352, 0.03739, 0.3798, 0.04112, 0.3788, 0.04066, 0.3796, 0.03726, 0.3809, 0.05859, 0.3801, 0.0726, 0.3802, 0.07259, 0.3812, 0.05858, 0.3809, 0.05012, 0.3773, 0.05359, 0.3771, 0.05383, 0.3779, 0.05043, 0.3779, 0.07323, 0.3508, 0.07819, 0.3469, 0.07827, 0.3763, 0.07355, 0.3794, 0.02332, 0.3511, 0.0342, 0.3507, 0.03744, 0.3796, 0.02088, 0.3765, 0.05369, 0.3456, 0.05093, 0.3497, 0.04847, 0.3487, 0.05043, 0.3451, 0.05073, 0.3771, 0.05355, 0.377, 0.05359, 0.3771, 0.05012, 0.3773, 0.0613, 0.3505, 0.07162, 0.3508, 0.07113, 0.38, 0.06011, 0.38, 0.05002, 0.4118, 0.04328, 0.4116, 0.04611, 0.3992, 0.04918, 0.3991, 0.08919, 0.376, 0.09291, 0.3758, 0.09458, 0.3996, 0.09052, 0.3997, 0.01865, 0.3762, 0.03739, 0.3798, 0.03726, 0.3809, 0.01737, 0.3771, 0.08872, 0.3753, 0.09207, 0.3751, 0.09291, 0.3758, 0.08919, 0.376, 0.0726, 0.3802, 0.07825, 0.3765, 0.07816, 0.3774, 0.07259, 0.3812, 0.09207, 0.3751, 0.09539, 0.375, 0.0966, 0.3757, 0.09291, 0.3758, 0.05359, 0.3771, 0.05859, 0.3801, 0.05858, 0.3809, 0.05383, 0.3779, 0.05043, 0.3779, 0.05383, 0.3779, 0.05658, 0.394, 0.05406, 0.3948, 0.01737, 0.3771, 0.03726, 0.3809, 0.04316, 0.3965, 0.03115, 0.4138, 0.05858, 0.3809, 0.07259, 0.3812, 0.07397, 0.3968, 0.06115, 0.3924, 0.03726, 0.3809, 0.04066, 0.3796, 0.04579, 0.3961, 0.04316, 0.3965, 0.05383, 0.3779, 0.05858, 0.3809, 0.06115, 0.3924, 0.05658, 0.394, 0.04328, 0.4116, 0.04301, 0.4116, 0.04594, 0.3992, 0.04611, 0.3992, 0.09291, 0.3758, 0.0966, 0.3757, 0.09851, 0.3995, 0.09458, 0.3996, 0.07259, 0.3812, 0.07816, 0.3774, 0.07881, 0.3989, 0.07397, 0.3968, 0.006952, 0.01205, 0.008423, 0.009753, 0.02163, 0.006463, 0.0239, 0.007615, 0.04998, 0.04829, 0.02719, 0.05018, 0.0239, 0.007615, 0.02424, 0.005469, 0.02739, 0.003647, 0.05841, 0.04624, 0.04998, 0.04829, 0.0342, 0.3507, 0.03839, 0.3469, 0.04382, 0.378, 0.03744, 0.3796, 0.1029, 0.009531, 0.105, 0.008594, 0.1156, 0.0122, 0.1163, 0.01402, 0.1031, 0.05299, 0.07996, 0.04881, 0.1163, 0.01402, 0.1182, 0.01268, 0.1223, 0.01305, 0.1108, 0.05339, 0.1031, 0.05299, 0.1344, 0.01527, 0.1353, 0.01544, 0.1368, 0.01743, 0.1266, 0.05537, 0.1237, 0.05498, 0.1314, 0.01472, 0.1344, 0.01527, 0.1237, 0.05498, 0.1205, 0.05458, 0.1237, 0.05498, 0.1266, 0.05537, 0.1274, 0.05723, 0.1241, 0.05687, 0.05243, 0.09178, 0.05698, 0.09292, 0.0514, 0.2143, 0.04699, 0.2143, 0.07177, 0.04613, 0.07996, 0.04881, 0.07936, 0.05104, 0.07211, 0.04872, 0.05763, 0.4368, 0.05522, 0.4383, 0.05084, 0.4384, 0.05001, 0.4352, 0.05818, 0.4352, 0.06821, 0.04648, 0.07177, 0.04613, 0.07211, 0.04872, 0.06766, 0.04878, 0.05925, 0.0938, 0.06041, 0.09232, 0.06304, 0.09177, 0.06433, 0.09562, 0.06166, 0.09576, 0.07996, 0.04881, 0.1031, 0.05299, 0.1024, 0.05556, 0.07936, 0.05104, 0.1014, 0.09001, 0.1068, 0.09084, 0.1049, 0.216, 0.1002, 0.2183, 0.05037, 0.05073, 0.0541, 0.04961, 0.05419, 0.08983, 0.05081, 0.08915, 0.07936, 0.05104, 0.1024, 0.05556, 0.1, 0.08754, 0.08197, 0.08778, 0.05816, 0.2773, 0.05369, 0.3456, 0.05043, 0.3451, 0.05499, 0.2791, 0.06766, 0.04878, 0.07211, 0.04872, 0.07587, 0.08941, 0.06964, 0.08934, 0.1241, 0.05687, 0.1274, 0.05723, 0.1243, 0.08937, 0.1207, 0.0896, 0.02633, 0.0523, 0.05037, 0.05073, 0.05081, 0.08915, 0.03103, 0.09314, 0.1206, 0.05645, 0.1241, 0.05687, 0.1207, 0.0896, 0.117, 0.08956, 0.1024, 0.05556, 0.11, 0.05527, 0.1065, 0.08897, 0.1, 0.08754, 0.1, 0.08823, 0.09862, 0.08988, 0.08358, 0.08984, 0.08205, 0.08845, 0.08197, 0.08778, 0.1, 0.08754, 0.02719, 0.05018, 0.04998, 0.04829, 0.05037, 0.05073, 0.02633, 0.0523, 0.1068, 0.09084, 0.1014, 0.09001, 0.1, 0.08823, 0.1, 0.08754, 0.1065, 0.08897, 0.1205, 0.05458, 0.1237, 0.05498, 0.1241, 0.05687, 0.1206, 0.05645, 0.03423, 0.09453, 0.0497, 0.09171, 0.04403, 0.2138, 0.0324, 0.2014, 0.1031, 0.05299, 0.1108, 0.05339, 0.11, 0.05527, 0.1024, 0.05556, 0.11, 0.09107, 0.1068, 0.09084, 0.1065, 0.08897, 0.11, 0.08924, 0.04998, 0.04829, 0.05841, 0.04624, 0.0541, 0.04961, 0.05037, 0.05073, 0.08358, 0.08984, 0.09862, 0.08988, 0.09727, 0.2192, 0.07657, 0.219, 0.0296, 0.2011, 0.0324, 0.2014, 0.04403, 0.2138, 0.04297, 0.2154, 0.02725, 0.2201, 0.01937, 0.2109, 0.07578, 0.09215, 0.08113, 0.09011, 0.07338, 0.2181, 0.06835, 0.2163, 0.05841, 0.04624, 0.02739, 0.003647, 0.03153, 0.001654, 0.06087, 0.04208, 0.05569, 0.2754, 0.05762, 0.2763, 0.05816, 0.2773, 0.05499, 0.2791, 0.05338, 0.2782, 0.1197, 0.09164, 0.1218, 0.09171, 0.1198, 0.213, 0.1176, 0.2133, 0.07588, 0.2209, 0.07657, 0.219, 0.09727, 0.2192, 0.09815, 0.2209, 0.09344, 0.2323, 0.08191, 0.2311, 0.1239, 0.09016, 0.1218, 0.09171, 0.1197, 0.09164, 0.1207, 0.0896, 0.1243, 0.08937, 0.03985, 0.2717, 0.02118, 0.2739, 0.0202, 0.2723, 0.01734, 0.2615, 0.02977, 0.2613, 0.05316, 0.2139, 0.05921, 0.09383, 0.06163, 0.0958, 0.05587, 0.2116, 0.09992, 0.2199, 0.1002, 0.2183, 0.1049, 0.216, 0.1185, 0.2617, 0.1146, 0.2614, 0.1136, 0.2604, 0.1164, 0.09142, 0.1197, 0.09164, 0.1176, 0.2133, 0.1145, 0.2139, 0.1145, 0.2139, 0.1176, 0.2133, 0.1301, 0.2628, 0.1272, 0.2625, 0.384, 0.2255, 0.3856, 0.2184, 0.4408, 0.22, 0.4459, 0.3096, 0.3794, 0.3079, 0.09815, 0.2209, 0.09992, 0.2199, 0.1136, 0.2604, 0.1122, 0.2617, 0.09769, 0.2645, 0.09344, 0.2323, 0.07894, 0.2893, 0.07688, 0.2895, 0.06727, 0.2783, 0.06819, 0.2771, 0.08359, 0.2736, 0.09219, 0.2825, 0.04648, 0.274, 0.0476, 0.2735, 0.04977, 0.2737, 0.04951, 0.277, 0.04759, 0.2769, 0.02728, 0.1357, 0.03043, 0.1355, 0.02975, 0.1987, 0.0296, 0.2011, 0.01937, 0.2109, 0.009976, 0.1471, 0.0837, 0.233, 0.09209, 0.2337, 0.09284, 0.2797, 0.08591, 0.2734, 0.4412, 0.09077, 0.4396, 0.09799, 0.3856, 0.09991, 0.384, 0.09278, 0.3794, 0.01036, 0.4459, 0.00839, 0.1176, 0.2133, 0.1198, 0.213, 0.1217, 0.2143, 0.133, 0.2621, 0.1317, 0.263, 0.1301, 0.2628, 0.01791, 0.2128, 0.02443, 0.2203, 0.02815, 0.2599, 0.01895, 0.2599, 0.3133, 0.531, 0.3105, 0.5298, 0.2937, 0.5548, 0.295, 0.556, 0.331, 0.673, 0.3285, 0.6734, 0.3348, 0.7097, 0.3374, 0.7093, 0.295, 0.556, 0.2937, 0.5548, 0.2861, 0.5612, 0.2871, 0.5621, 0.3424, 0.3389, 0.3402, 0.3384, 0.3386, 0.354, 0.341, 0.3542, 0.3374, 0.7093, 0.3348, 0.7097, 0.339, 0.7438, 0.3415, 0.7436, 0.2871, 0.5621, 0.2861, 0.5612, 0.2851, 0.5614, 0.2836, 0.5649, 0.2863, 0.5649, 0.2871, 0.5629, 0.341, 0.3542, 0.3386, 0.354, 0.3369, 0.3802, 0.3395, 0.3804, 0.3415, 0.7436, 0.339, 0.7438, 0.341, 0.7687, 0.3433, 0.7685, 0.2863, 0.5649, 0.2836, 0.5649, 0.2852, 0.5684, 0.2862, 0.5685, 0.2872, 0.5676, 0.2872, 0.5668, 0.3395, 0.3804, 0.3369, 0.3802, 0.3331, 0.4161, 0.3358, 0.4164, 0.3433, 0.7685, 0.341, 0.7687, 0.343, 0.7837, 0.345, 0.7832, 0.2872, 0.5676, 0.2862, 0.5685, 0.2939, 0.5745, 0.2952, 0.5733, 0.3358, 0.4164, 0.3331, 0.4161, 0.3269, 0.4538, 0.3295, 0.4542, 0.345, 0.7832, 0.343, 0.7837, 0.3422, 0.7853, 0.3452, 0.7912, 0.3495, 0.7887, 0.3463, 0.7839, 0.2952, 0.5733, 0.2939, 0.5745, 0.3115, 0.5995, 0.3142, 0.5982, 0.3295, 0.4542, 0.3269, 0.4538, 0.3209, 0.4917, 0.3236, 0.4923, 0.3743, 0.3409, 0.3577, 0.364, 0.3573, 0.3703, 0.3732, 0.3506, 0.3754, 0.3463, 0.3142, 0.5982, 0.3115, 0.5995, 0.3222, 0.6368, 0.3249, 0.6361, 0.3236, 0.4923, 0.3209, 0.4917, 0.3105, 0.5298, 0.3133, 0.531, 0.3249, 0.6361, 0.3222, 0.6368, 0.3285, 0.6734, 0.331, 0.673, 0.3404, 0.5303, 0.3336, 0.5094, 0.3293, 0.5341, 0.3559, 0.5575, 0.3478, 0.6701, 0.343, 0.6709, 0.3472, 0.6967, 0.3537, 0.7046, 0.3559, 0.5575, 0.3293, 0.5341, 0.3328, 0.5557, 0.3634, 0.5629, 0.3732, 0.3506, 0.3573, 0.3703, 0.3533, 0.384, 0.3688, 0.3641, 0.3537, 0.7046, 0.3472, 0.6967, 0.351, 0.7208, 0.361, 0.7366, 0.3634, 0.5629, 0.3328, 0.5557, 0.3347, 0.5652, 0.3662, 0.5648, 0.3652, 0.5634, 0.3688, 0.3641, 0.3533, 0.384, 0.3497, 0.4044, 0.3602, 0.3877, 0.361, 0.7366, 0.351, 0.7208, 0.3545, 0.7402, 0.3692, 0.7586, 0.3662, 0.5648, 0.3347, 0.5652, 0.3338, 0.5741, 0.3633, 0.5668, 0.3652, 0.5662, 0.3602, 0.3877, 0.3497, 0.4044, 0.346, 0.4295, 0.3526, 0.4212, 0.3692, 0.7586, 0.3545, 0.7402, 0.3585, 0.7531, 0.3735, 0.7708, 0.3633, 0.5668, 0.3338, 0.5741, 0.3302, 0.595, 0.356, 0.5722, 0.3526, 0.4212, 0.346, 0.4295, 0.342, 0.4562, 0.3469, 0.457, 0.3735, 0.7708, 0.3585, 0.7531, 0.3589, 0.7587, 0.3746, 0.7796, 0.3755, 0.7747, 0.356, 0.5722, 0.3302, 0.595, 0.3343, 0.6194, 0.341, 0.5988, 0.3469, 0.457, 0.342, 0.4562, 0.3375, 0.4831, 0.3412, 0.4929, 0.341, 0.5988, 0.3343, 0.6194, 0.3384, 0.6449, 0.3418, 0.6354, 0.3412, 0.4929, 0.3375, 0.4831, 0.3336, 0.5094, 0.3404, 0.5303, 0.3418, 0.6354, 0.3384, 0.6449, 0.343, 0.6709, 0.3478, 0.6701, 0.3231, 0.5737, 0.3338, 0.5741, 0.3347, 0.5652, 0.3208, 0.564, 0.3527, 0.7543, 0.3585, 0.7531, 0.3545, 0.7402, 0.3511, 0.7424, 0.3512, 0.7454, 0.3342, 0.4823, 0.3375, 0.4831, 0.342, 0.4562, 0.3364, 0.4553, 0.3328, 0.4798, 0.2993, 0.5747, 0.3176, 0.6005, 0.326, 0.6138, 0.3186, 0.586, 0.3245, 0.5353, 0.3293, 0.5341, 0.3336, 0.5094, 0.3297, 0.5089, 0.3176, 0.6005, 0.327, 0.6375, 0.3316, 0.6432, 0.326, 0.6138, 0.3463, 0.7839, 0.3495, 0.7887, 0.3551, 0.7599, 0.3527, 0.7543, 0.3465, 0.7791, 0.3297, 0.5089, 0.3336, 0.5094, 0.3375, 0.4831, 0.3342, 0.4823, 0.327, 0.6375, 0.3326, 0.6727, 0.3377, 0.6718, 0.3339, 0.6482, 0.3316, 0.6432, 0.3512, 0.3688, 0.3573, 0.3703, 0.3577, 0.364, 0.3535, 0.3631, 0.3219, 0.5549, 0.3328, 0.5557, 0.3293, 0.5341, 0.3245, 0.5353, 0.3233, 0.5389, 0.3326, 0.6727, 0.3389, 0.7073, 0.3413, 0.7005, 0.3418, 0.695, 0.3377, 0.6718, 0.3426, 0.358, 0.3411, 0.3839, 0.3441, 0.3973, 0.3469, 0.3741, 0.2898, 0.5679, 0.2993, 0.5747, 0.3186, 0.586, 0.3242, 0.5902, 0.3231, 0.5737, 0.3389, 0.7073, 0.343, 0.7403, 0.3457, 0.7275, 0.3413, 0.7005, 0.3411, 0.3839, 0.3373, 0.4185, 0.3399, 0.4256, 0.3441, 0.3973, 0.2871, 0.5629, 0.2863, 0.5649, 0.3208, 0.564, 0.3219, 0.5549, 0.2897, 0.5617, 0.3511, 0.7424, 0.3545, 0.7402, 0.351, 0.7208, 0.3476, 0.7214, 0.3364, 0.4553, 0.342, 0.4562, 0.346, 0.4295, 0.3426, 0.4292, 0.3405, 0.4312, 0.2863, 0.5649, 0.2872, 0.5668, 0.2898, 0.5679, 0.3231, 0.5737, 0.3208, 0.564, 0.343, 0.7403, 0.3447, 0.7648, 0.3486, 0.7494, 0.3457, 0.7275, 0.3373, 0.4185, 0.3312, 0.4545, 0.3364, 0.4553, 0.3405, 0.4312, 0.3399, 0.4256, 0.3253, 0.5938, 0.3302, 0.595, 0.3338, 0.5741, 0.3231, 0.5737, 0.3242, 0.5902, 0.3447, 0.7648, 0.3465, 0.7791, 0.3527, 0.7543, 0.3512, 0.7454, 0.3486, 0.7494, 0.3258, 0.4908, 0.3167, 0.5287, 0.3251, 0.5152, 0.3305, 0.4849, 0.3306, 0.6199, 0.3343, 0.6194, 0.3302, 0.595, 0.3253, 0.5938, 0.3551, 0.7599, 0.3589, 0.7587, 0.3585, 0.7531, 0.3527, 0.7543, 0.3312, 0.4545, 0.3258, 0.4908, 0.3305, 0.4849, 0.3328, 0.4798, 0.3364, 0.4553, 0.3352, 0.6457, 0.3384, 0.6449, 0.3343, 0.6194, 0.3306, 0.6199, 0.347, 0.333, 0.3437, 0.3381, 0.344, 0.3431, 0.3512, 0.3688, 0.3535, 0.3631, 0.3167, 0.5287, 0.299, 0.5545, 0.3177, 0.543, 0.3251, 0.5152, 0.3377, 0.6718, 0.343, 0.6709, 0.3384, 0.6449, 0.3352, 0.6457, 0.3339, 0.6482, 0.3497, 0.3816, 0.3533, 0.384, 0.3573, 0.3703, 0.3512, 0.3688, 0.3498, 0.3783, 0.299, 0.5545, 0.2897, 0.5617, 0.3219, 0.5549, 0.3233, 0.5389, 0.3177, 0.543, 0.3438, 0.6969, 0.3472, 0.6967, 0.343, 0.6709, 0.3377, 0.6718, 0.3418, 0.695, 0.3463, 0.4038, 0.3497, 0.4044, 0.3533, 0.384, 0.3497, 0.3816, 0.3208, 0.564, 0.3347, 0.5652, 0.3328, 0.5557, 0.3219, 0.5549, 0.3476, 0.7214, 0.351, 0.7208, 0.3472, 0.6967, 0.3438, 0.6969, 0.3426, 0.4292, 0.346, 0.4295, 0.3497, 0.4044, 0.3463, 0.4038, 0.0837, 0.233, 0.08591, 0.2734, 0.08359, 0.2736, 0.08191, 0.2311, 0.09564, 0.2635, 0.09209, 0.2337, 0.09344, 0.2323, 0.09769, 0.2645, 0.09209, 0.2337, 0.0837, 0.233, 0.08191, 0.2311, 0.09344, 0.2323, 0.09219, 0.2825, 0.08359, 0.2736, 0.08591, 0.2734, 0.09284, 0.2797, 0.02725, 0.2201, 0.02977, 0.2613, 0.02815, 0.2599, 0.02443, 0.2203, 0.009976, 0.1471, 0.01937, 0.2109, 0.01791, 0.2128, 0.009594, 0.1498, 0.02443, 0.2203, 0.01791, 0.2128, 0.01937, 0.2109, 0.02725, 0.2201, 0.02977, 0.2613, 0.01734, 0.2615, 0.01895, 0.2599, 0.02815, 0.2599, 0.05983, 0.2771, 0.0649, 0.2777, 0.05959, 0.3505, 0.0549, 0.346, 0.06082, 0.3955, 0.05824, 0.3968, 0.05658, 0.394, 0.06115, 0.3924, 0.04611, 0.3992, 0.04594, 0.3992, 0.04316, 0.3965, 0.04579, 0.3961, 0.09502, 0.404, 0.09482, 0.404, 0.09458, 0.3996, 0.09851, 0.3995, 0.07658, 0.4033, 0.07103, 0.401, 0.07397, 0.3968, 0.07881, 0.3989, 0.08159, 0.4041, 0.07658, 0.4033, 0.07881, 0.3989, 0.08252, 0.3995, 0.07103, 0.401, 0.06082, 0.3955, 0.06115, 0.3924, 0.07397, 0.3968, 0.04594, 0.3992, 0.04301, 0.4116, 0.03115, 0.4138, 0.04316, 0.3965, 0.04918, 0.3991, 0.04611, 0.3992, 0.04579, 0.3961, 0.04859, 0.3958, 0.07103, 0.401, 0.06727, 0.4054, 0.05824, 0.3968, 0.06082, 0.3955, 0.05768, 0.3795, 0.06011, 0.38, 0.05859, 0.3801, 0.01889, 0.3751, 0.02088, 0.3765, 0.01869, 0.3762, 0.07113, 0.38, 0.07355, 0.3794, 0.0726, 0.3802, 0.05243, 0.09178, 0.0497, 0.09171, 0.05092, 0.08987, 0.08358, 0.08984, 0.08113, 0.09011, 0.08205, 0.08845, 0.1242, 0.09215, 0.1218, 0.09171, 0.1239, 0.09016, 0.1014, 0.09001, 0.09862, 0.08988, 0.1, 0.08823, 0.04403, 0.2138, 0.04699, 0.2143, 0.0454, 0.2159, 0.04297, 0.2154, 0.07338, 0.2181, 0.07657, 0.219, 0.07588, 0.2209, 0.07389, 0.2201, 0.06727, 0.2783, 0.0649, 0.2777, 0.06633, 0.2765, 0.06819, 0.2771, 0.02118, 0.2739, 0.01912, 0.2745, 0.01909, 0.2734, 0.0202, 0.2723, 0.1198, 0.213, 0.1223, 0.2126, 0.1241, 0.2136, 0.1217, 0.2143, 0.07784, 0.291, 0.07688, 0.2895, 0.07894, 0.2893, 0.07867, 0.2904, 0.09727, 0.2192, 0.1002, 0.2183, 0.09992, 0.2199, 0.09815, 0.2209, 0.0613, 0.3505, 0.06011, 0.38, 0.05768, 0.3795, 0.05959, 0.3505, 0.1198, 0.213, 0.1218, 0.09171, 0.1242, 0.09215, 0.1223, 0.2126, 0.09727, 0.2192, 0.09862, 0.08988, 0.1014, 0.09001, 0.1002, 0.2183, 0.05243, 0.09178, 0.04699, 0.2143, 0.04403, 0.2138, 0.0497, 0.09171, 0.08358, 0.08984, 0.07657, 0.219, 0.07338, 0.2181, 0.08113, 0.09011, 0.02173, 0.3511, 0.01912, 0.2745, 0.02118, 0.2739, 0.02332, 0.3511, 0.07162, 0.3508, 0.07688, 0.2895, 0.07784, 0.291, 0.07323, 0.3508, 0.05355, 0.377, 0.05768, 0.3795, 0.05859, 0.3801, 0.05859, 0.3801, 0.05359, 0.3771, 0.01339, 0.7676, 0.0195, 0.769, 0.01487, 0.7727, 0.08293, 0.7701, 0.088, 0.77, 0.08564, 0.7731, 0.127, 0.7694, 0.1323, 0.7696, 0.1297, 0.7725, 0.1918, 0.7689, 0.1984, 0.7685, 0.1948, 0.7725, 0.1027, 0.007597, 0.105, 0.008594, 0.1029, 0.009531, 0.02163, 0.006463, 0.02424, 0.005469, 0.0239, 0.007615, 0.1353, 0.01544, 0.1382, 0.01533, 0.1368, 0.01743, 0.1156, 0.0122, 0.1182, 0.01268, 0.1163, 0.01402, 0.08293, 0.7701, 0.08892, 0.6804, 0.09473, 0.6808, 0.088, 0.77, 0.1323, 0.6791, 0.1323, 0.7696, 0.127, 0.7694, 0.1264, 0.6793, 0.1746, 0.675, 0.1984, 0.7685, 0.1918, 0.7689, 0.1687, 0.676, 0.05285, 0.6755, 0.0195, 0.769, 0.01339, 0.7676, 0.04701, 0.6742, 0.02618, 0.7692, 0.0195, 0.769, 0.05285, 0.6755, 0.0549, 0.6758, 0.2398, 0.4689, 0.2424, 0.4646, 0.2456, 0.4697, 0.1275, 0.577, 0.1337, 0.5765, 0.1303, 0.5819, 0.1958, 0.5423, 0.198, 0.538, 0.2024, 0.5413, 0.03033, 0.4294, 0.02662, 0.4339, 0.02116, 0.4294, 0.2005, 0.8008, 0.1953, 0.8008, 0.198, 0.7987, 0.09278, 0.7918, 0.08968, 0.7929, 0.09078, 0.7912, 0.1273, 0.7936, 0.1236, 0.7924, 0.126, 0.7917, 0.248, 0.8292, 0.2465, 0.8237, 0.2522, 0.8254, 0.2185, 0.2119, 0.2269, 0.3175, 0.2242, 0.3176, 0.2158, 0.212, 0.1505, 0.2007, 0.1518, 0.2763, 0.1499, 0.2763, 0.1484, 0.2007, 0.2787, 0.209, 0.2723, 0.3163, 0.2695, 0.3163, 0.276, 0.209, 0.3141, 0.1128, 0.3154, 0.01273, 0.318, 0.01273, 0.3168, 0.1129, 0.2323, 0.03117, 0.2396, 0.03077, 0.2398, 0.03489, 0.2329, 0.03528, 0.07113, 0.38, 0.07162, 0.3508, 0.07323, 0.3508, 0.07355, 0.3794, 0.01889, 0.3751, 0.02173, 0.3511, 0.02332, 0.3511, 0.02088, 0.3765, 0.06727, 0.2783, 0.0613, 0.3505, 0.05959, 0.3505, 0.0649, 0.2777, 0.06727, 0.2783, 0.07688, 0.2895, 0.07162, 0.3508, 0.0613, 0.3505, 0.3844, 0.1471, 0.3844, 0.1376, 0.385, 0.1338, 0.4402, 0.1329, 0.4408, 0.1367, 0.4408, 0.1467, 0.02118, 0.2739, 0.03985, 0.2717, 0.0342, 0.3507, 0.02332, 0.3511, 0.07784, 0.291, 0.08178, 0.2924, 0.07819, 0.3469, 0.07323, 0.3508, 0.385, 0.1868, 0.3844, 0.183, 0.3844, 0.1735, 0.4408, 0.1742, 0.4408, 0.1842, 0.4402, 0.188, 0.06651, 0.2151, 0.0651, 0.2159, 0.06242, 0.2159, 0.06116, 0.2118, 0.06408, 0.2118, 0.09208, 0.2959, 0.09348, 0.2964, 0.09209, 0.3502, 0.09034, 0.3467, 0.0895, 0.295, 0.09208, 0.2959, 0.09034, 0.3467, 0.08742, 0.3504, 0.08178, 0.2924, 0.08434, 0.2933, 0.08132, 0.3506, 0.07819, 0.3469, 0.08434, 0.2933, 0.08692, 0.2941, 0.08451, 0.3563, 0.08132, 0.3506, 0.08692, 0.2941, 0.0895, 0.295, 0.08742, 0.3504, 0.08451, 0.3563, 0.07177, 0.04613, 0.06821, 0.04648, 0.06735, 0.04259, 0.06959, 0.04207, 0.09967, 0.005803, 0.07177, 0.04613, 0.06959, 0.04207, 0.09653, 0.004354, 0.05887, 0.2157, 0.05586, 0.2153, 0.05696, 0.2117, 0.05853, 0.2118, 0.05824, 0.3968, 0.05543, 0.3978, 0.05406, 0.3948, 0.05658, 0.394, 0.05543, 0.3978, 0.05236, 0.3986, 0.05137, 0.3954, 0.05406, 0.3948, 0.05236, 0.3986, 0.04918, 0.3991, 0.04859, 0.3958, 0.05137, 0.3954, 0.09482, 0.404, 0.0906, 0.4042, 0.09052, 0.3997, 0.09458, 0.3996, 0.0906, 0.4042, 0.08623, 0.4042, 0.08648, 0.3997, 0.09052, 0.3997, 0.08623, 0.4042, 0.08159, 0.4041, 0.08252, 0.3995, 0.08648, 0.3997, 0.1049, 0.216, 0.1082, 0.2153, 0.1214, 0.262, 0.1185, 0.2617, 0.1082, 0.2153, 0.1114, 0.2146, 0.1243, 0.2622, 0.1214, 0.262, 0.1114, 0.2146, 0.1145, 0.2139, 0.1272, 0.2625, 0.1243, 0.2622, 0.1068, 0.09084, 0.11, 0.09107, 0.1082, 0.2153, 0.1049, 0.216, 0.11, 0.09107, 0.1132, 0.09124, 0.1114, 0.2146, 0.1082, 0.2153, 0.1132, 0.09124, 0.1164, 0.09142, 0.1145, 0.2139, 0.1114, 0.2146, 0.3856, 0.2184, 0.3844, 0.2107, 0.3844, 0.1906, 0.385, 0.1868, 0.4402, 0.188, 0.4408, 0.1918, 0.4408, 0.22, 0.3844, 0.1735, 0.3844, 0.1603, 0.4408, 0.1604, 0.4408, 0.1742, 0.3844, 0.1603, 0.3844, 0.1471, 0.4408, 0.1467, 0.4408, 0.1604, 0.06242, 0.2159, 0.05887, 0.2157, 0.05853, 0.2118, 0.06116, 0.2118, 0.0395, 0.3465, 0.04648, 0.274, 0.04759, 0.2769, 0.04203, 0.3457, 0.1197, 0.09164, 0.1164, 0.09142, 0.117, 0.08956, 0.1207, 0.0896, 0.1164, 0.09142, 0.1132, 0.09124, 0.1135, 0.08942, 0.117, 0.08956, 0.1132, 0.09124, 0.11, 0.09107, 0.11, 0.08924, 0.1135, 0.08942, 0.1108, 0.05339, 0.1141, 0.05377, 0.1136, 0.05561, 0.11, 0.05527, 0.1141, 0.05377, 0.1173, 0.05417, 0.1171, 0.05602, 0.1136, 0.05561, 0.1173, 0.05417, 0.1205, 0.05458, 0.1206, 0.05645, 0.1171, 0.05602, 0.11, 0.05527, 0.1136, 0.05561, 0.11, 0.08924, 0.1065, 0.08897, 0.1136, 0.05561, 0.1171, 0.05602, 0.1135, 0.08942, 0.11, 0.08924, 0.1171, 0.05602, 0.1206, 0.05645, 0.117, 0.08956, 0.1135, 0.08942, 0.04736, 0.3582, 0.05104, 0.3511, 0.05073, 0.3771, 0.04845, 0.3774, 0.0541, 0.04961, 0.05822, 0.04897, 0.05791, 0.09052, 0.05642, 0.09058, 0.05419, 0.08983, 0.04455, 0.4384, 0.03831, 0.4384, 0.03277, 0.4353, 0.04182, 0.4353, 0.05841, 0.04624, 0.062, 0.04645, 0.05822, 0.04897, 0.0541, 0.04961, 0.062, 0.04645, 0.06512, 0.04657, 0.06305, 0.04892, 0.05822, 0.04897, 0.06512, 0.04657, 0.06821, 0.04648, 0.06766, 0.04878, 0.06305, 0.04892, 0.07032, 0.09136, 0.07304, 0.09158, 0.07412, 0.09259, 0.07189, 0.09605, 0.0695, 0.09564, 0.06305, 0.04892, 0.06766, 0.04878, 0.06964, 0.08934, 0.0639, 0.08958, 0.05822, 0.04897, 0.06305, 0.04892, 0.0639, 0.08958, 0.05791, 0.09052, 0.1223, 0.01305, 0.1253, 0.01361, 0.1141, 0.05377, 0.1108, 0.05339, 0.1253, 0.01361, 0.1283, 0.01417, 0.1173, 0.05417, 0.1141, 0.05377, 0.1283, 0.01417, 0.1314, 0.01472, 0.1205, 0.05458, 0.1173, 0.05417, 0.062, 0.04645, 0.05841, 0.04624, 0.06087, 0.04208, 0.06277, 0.04259, 0.04251, 0.3514, 0.04736, 0.3582, 0.04845, 0.3774, 0.04621, 0.3777, 0.05586, 0.2153, 0.05392, 0.2148, 0.05316, 0.2139, 0.05587, 0.2116, 0.05696, 0.2117, 0.04066, 0.3796, 0.04404, 0.3788, 0.04859, 0.3958, 0.04579, 0.3961, 0.04404, 0.3788, 0.0473, 0.3782, 0.05137, 0.3954, 0.04859, 0.3958, 0.0473, 0.3782, 0.05043, 0.3779, 0.05406, 0.3948, 0.05137, 0.3954, 0.07825, 0.3765, 0.08185, 0.3757, 0.08177, 0.3764, 0.07816, 0.3774, 0.08185, 0.3757, 0.08534, 0.3754, 0.08549, 0.3761, 0.08177, 0.3764, 0.08534, 0.3754, 0.08872, 0.3753, 0.08919, 0.376, 0.08549, 0.3761, 0.07816, 0.3774, 0.08177, 0.3764, 0.08252, 0.3995, 0.07881, 0.3989, 0.08177, 0.3764, 0.08549, 0.3761, 0.08648, 0.3997, 0.08252, 0.3995, 0.08549, 0.3761, 0.08919, 0.376, 0.09052, 0.3997, 0.08648, 0.3997, 0.06727, 0.4054, 0.06236, 0.4085, 0.05543, 0.3978, 0.05824, 0.3968, 0.06236, 0.4085, 0.05649, 0.4107, 0.05236, 0.3986, 0.05543, 0.3978, 0.05649, 0.4107, 0.05002, 0.4118, 0.04918, 0.3991, 0.05236, 0.3986, 0.04382, 0.378, 0.04621, 0.3777, 0.04425, 0.378, 0.04112, 0.3788, 0.04621, 0.3777, 0.04845, 0.3774, 0.04726, 0.3776, 0.04425, 0.378, 0.04845, 0.3774, 0.05073, 0.3771, 0.05012, 0.3773, 0.04726, 0.3776, 0.04112, 0.3788, 0.04425, 0.378, 0.04404, 0.3788, 0.04066, 0.3796, 0.04425, 0.378, 0.04726, 0.3776, 0.0473, 0.3782, 0.04404, 0.3788, 0.04726, 0.3776, 0.05012, 0.3773, 0.05043, 0.3779, 0.0473, 0.3782, 0.04239, 0.35, 0.0395, 0.3465, 0.04203, 0.3457, 0.04434, 0.3489, 0.04724, 0.3562, 0.04239, 0.35, 0.04434, 0.3489, 0.04644, 0.3518, 0.05093, 0.3497, 0.04724, 0.3562, 0.04644, 0.3518, 0.04847, 0.3487, 0.07827, 0.3763, 0.08187, 0.3756, 0.08185, 0.3757, 0.07825, 0.3765, 0.08187, 0.3756, 0.08532, 0.3753, 0.08534, 0.3754, 0.08185, 0.3757, 0.08532, 0.3753, 0.08865, 0.3752, 0.08872, 0.3753, 0.08534, 0.3754, 0.06874, 0.7692, 0.05888, 0.7693, 0.07416, 0.6783, 0.08051, 0.6792, 0.05888, 0.7693, 0.04844, 0.7694, 0.06776, 0.6775, 0.07416, 0.6783, 0.04844, 0.7694, 0.03754, 0.7693, 0.06136, 0.6766, 0.06776, 0.6775, 0.07819, 0.3469, 0.08132, 0.3506, 0.08187, 0.3756, 0.07827, 0.3763, 0.08132, 0.3506, 0.08451, 0.3563, 0.08532, 0.3753, 0.08187, 0.3756, 0.08451, 0.3563, 0.08742, 0.3504, 0.08865, 0.3752, 0.08532, 0.3753, 0.07818, 0.8022, 0.0672, 0.8062, 0.05888, 0.7693, 0.06874, 0.7692, 0.0672, 0.8062, 0.05519, 0.8084, 0.04844, 0.7694, 0.05888, 0.7693, 0.05519, 0.8084, 0.04295, 0.8097, 0.03754, 0.7693, 0.04844, 0.7694, 0.1855, 0.7684, 0.1756, 0.7687, 0.1555, 0.677, 0.1604, 0.6766, 0.1756, 0.7687, 0.1656, 0.7688, 0.1506, 0.6774, 0.1555, 0.677, 0.1656, 0.7688, 0.1557, 0.7688, 0.1458, 0.6778, 0.1506, 0.6774, 0.1887, 0.8039, 0.1767, 0.8065, 0.177, 0.8057, 0.189, 0.8029, 0.1767, 0.8065, 0.1643, 0.8075, 0.1644, 0.8067, 0.177, 0.8057, 0.1643, 0.8075, 0.1518, 0.807, 0.1517, 0.8061, 0.1644, 0.8067, 0.07827, 0.8031, 0.06727, 0.807, 0.0672, 0.8062, 0.07818, 0.8022, 0.06727, 0.807, 0.05545, 0.8091, 0.05519, 0.8084, 0.0672, 0.8062, 0.05545, 0.8091, 0.04349, 0.8105, 0.04295, 0.8097, 0.05519, 0.8084, 0.189, 0.8029, 0.177, 0.8057, 0.1756, 0.7687, 0.1855, 0.7684, 0.177, 0.8057, 0.1644, 0.8067, 0.1656, 0.7688, 0.1756, 0.7687, 0.1644, 0.8067, 0.1517, 0.8061, 0.1557, 0.7688, 0.1656, 0.7688, 0.2444, 0.4811, 0.2363, 0.4903, 0.2222, 0.4849, 0.2313, 0.4748, 0.2363, 0.4903, 0.2287, 0.5009, 0.2149, 0.4953, 0.2222, 0.4849, 0.2287, 0.5009, 0.2219, 0.5121, 0.2083, 0.5059, 0.2149, 0.4953, 0.102, 0.5878, 0.08475, 0.5891, 0.08143, 0.5747, 0.09854, 0.5738, 0.08475, 0.5891, 0.06676, 0.5912, 0.06452, 0.5765, 0.08143, 0.5747, 0.06676, 0.5912, 0.04876, 0.594, 0.04742, 0.5788, 0.06452, 0.5765, 0.3239, 0.2124, 0.3308, 0.2129, 0.3192, 0.3177, 0.3136, 0.3173, 0.3308, 0.2129, 0.3378, 0.2134, 0.3247, 0.3182, 0.3192, 0.3177, 0.3378, 0.2134, 0.3447, 0.2138, 0.3303, 0.3186, 0.3247, 0.3182, 0.2715, 0.01335, 0.2767, 0.1136, 0.275, 0.117, 0.2706, 0.03156, 0.2324, 0.297, 0.2288, 0.2964, 0.2328, 0.2927, 0.2344, 0.2927, 0.2726, 0.2032, 0.2667, 0.294, 0.2623, 0.2901, 0.2683, 0.2032, 0.1157, 0.6467, 0.09735, 0.6493, 0.08475, 0.5891, 0.102, 0.5878, 0.09735, 0.6493, 0.07895, 0.6518, 0.06676, 0.5912, 0.08475, 0.5891, 0.07895, 0.6518, 0.06054, 0.6542, 0.04876, 0.594, 0.06676, 0.5912, 0.1697, 0.9015, 0.1771, 0.9033, 0.1752, 0.9082, 0.1678, 0.9061, 0.1771, 0.9033, 0.1847, 0.9052, 0.1828, 0.9102, 0.1752, 0.9082, 0.1847, 0.9052, 0.1922, 0.9072, 0.1903, 0.912, 0.1828, 0.9102, 0.1713, 0.8966, 0.179, 0.8983, 0.1771, 0.9033, 0.1697, 0.9015, 0.179, 0.8983, 0.1867, 0.9002, 0.1847, 0.9052, 0.1771, 0.9033, 0.1867, 0.9002, 0.1943, 0.9024, 0.1922, 0.9072, 0.1847, 0.9052, 0.307, 0.8419, 0.3238, 0.8326, 0.3319, 0.8439, 0.3162, 0.8512, 0.3238, 0.8326, 0.3427, 0.8247, 0.3498, 0.8371, 0.3319, 0.8439, 0.3427, 0.8247, 0.3627, 0.8178, 0.369, 0.8309, 0.3498, 0.8371, 0.2957, 0.8324, 0.3143, 0.8205, 0.3238, 0.8326, 0.307, 0.8419, 0.3143, 0.8205, 0.335, 0.8115, 0.3427, 0.8247, 0.3238, 0.8326, 0.335, 0.8115, 0.3562, 0.8043, 0.3627, 0.8178, 0.3427, 0.8247, 0.4371, 0.9562, 0.4159, 0.9601, 0.4119, 0.9442, 0.4323, 0.9402, 0.4159, 0.9601, 0.3944, 0.9632, 0.3918, 0.9473, 0.4119, 0.9442, 0.3944, 0.9632, 0.3731, 0.9648, 0.3724, 0.9494, 0.3918, 0.9473, 0.4421, 0.9724, 0.4199, 0.9768, 0.4159, 0.9601, 0.4371, 0.9562, 0.4199, 0.9768, 0.3969, 0.9802, 0.3944, 0.9632, 0.4159, 0.9601, 0.3969, 0.9802, 0.3729, 0.9817, 0.3731, 0.9648, 0.3944, 0.9632, 0.1888, 0.9795, 0.1726, 0.9805, 0.1732, 0.9691, 0.1853, 0.969, 0.1726, 0.9805, 0.1562, 0.978, 0.1608, 0.9668, 0.1732, 0.9691, 0.1562, 0.978, 0.1411, 0.9721, 0.1491, 0.9623, 0.1608, 0.9668, 0.1941, 0.9913, 0.1728, 0.995, 0.1726, 0.9805, 0.1888, 0.9795, 0.1728, 0.995, 0.1507, 0.9924, 0.1562, 0.978, 0.1726, 0.9805, 0.1507, 0.9924, 0.1304, 0.9843, 0.1411, 0.9721, 0.1562, 0.978, 0.3889, 0.8251, 0.4323, 0.9402, 0.4119, 0.9442, 0.369, 0.8309, 0.369, 0.8309, 0.4119, 0.9442, 0.3918, 0.9473, 0.3498, 0.8371, 0.3498, 0.8371, 0.3918, 0.9473, 0.3724, 0.9494, 0.3319, 0.8439, 0.1976, 0.9136, 0.1853, 0.969, 0.1732, 0.9691, 0.1903, 0.912, 0.1903, 0.912, 0.1732, 0.9691, 0.1608, 0.9668, 0.1828, 0.9102, 0.1828, 0.9102, 0.1608, 0.9668, 0.1491, 0.9623, 0.1752, 0.9082, 0.2986, 0.5011, 0.292, 0.5126, 0.2363, 0.4903, 0.2444, 0.4811, 0.292, 0.5126, 0.2851, 0.5241, 0.2287, 0.5009, 0.2363, 0.4903, 0.2851, 0.5241, 0.278, 0.5355, 0.2219, 0.5121, 0.2287, 0.5009, 0.1833, 0.8307, 0.1976, 0.8329, 0.179, 0.8983, 0.1713, 0.8966, 0.1976, 0.8329, 0.2116, 0.8361, 0.1867, 0.9002, 0.179, 0.8983, 0.2116, 0.8361, 0.2252, 0.8402, 0.1943, 0.9024, 0.1867, 0.9002, 0.04001, 0.4483, 0.04618, 0.4483, 0.04644, 0.5548, 0.04012, 0.5548, 0.2864, 0.789, 0.2827, 0.789, 0.2827, 0.6157, 0.2864, 0.6157, 0.05338, 0.2782, 0.05499, 0.2791, 0.05043, 0.3451, 0.04847, 0.3487, 0.04759, 0.2769, 0.04951, 0.277, 0.04434, 0.3489, 0.04203, 0.3457, 0.04951, 0.277, 0.05149, 0.2775, 0.04644, 0.3518, 0.04434, 0.3489, 0.05149, 0.2775, 0.05338, 0.2782, 0.04847, 0.3487, 0.04644, 0.3518, 0.2975, 0.789, 0.2938, 0.789, 0.2938, 0.6157, 0.2975, 0.6157, 0.2938, 0.789, 0.2901, 0.789, 0.2901, 0.6157, 0.2938, 0.6157, 0.2901, 0.789, 0.2864, 0.789, 0.2864, 0.6157, 0.2901, 0.6157, 0.0215, 0.4483, 0.02767, 0.4483, 0.02748, 0.5548, 0.02116, 0.5548, 0.02767, 0.4483, 0.03384, 0.4483, 0.0338, 0.5548, 0.02748, 0.5548, 0.03384, 0.4483, 0.04001, 0.4483, 0.04012, 0.5548, 0.0338, 0.5548, 0.06821, 0.04648, 0.06512, 0.04657, 0.06506, 0.04275, 0.06735, 0.04259, 0.0528, 0.2744, 0.05569, 0.2754, 0.05338, 0.2782, 0.05149, 0.2775, 0.06512, 0.04657, 0.062, 0.04645, 0.06277, 0.04259, 0.06506, 0.04275, 0.04977, 0.2737, 0.0528, 0.2744, 0.05149, 0.2775, 0.04951, 0.277, 0.385, 0.1338, 0.3844, 0.13, 0.3844, 0.1076, 0.3856, 0.09991, 0.4396, 0.09799, 0.4408, 0.1055, 0.4408, 0.1291, 0.4402, 0.1329, 0.0215, 0.4394, 0.02767, 0.4394, 0.02767, 0.4483, 0.0215, 0.4483, 0.03985, 0.2717, 0.04533, 0.2731, 0.03839, 0.3469, 0.0342, 0.3507, 0.08205, 0.08845, 0.08113, 0.09011, 0.07578, 0.09215, 0.07501, 0.09073, 0.07593, 0.08996, 0.07771, 0.08947, 0.08197, 0.08778, 0.03831, 0.4384, 0.03391, 0.4388, 0.03028, 0.4388, 0.02116, 0.4378, 0.0277, 0.4355, 0.03277, 0.4353, 0.04001, 0.4394, 0.04618, 0.4394, 0.04618, 0.4483, 0.04001, 0.4483, 0.05721, 0.09247, 0.05698, 0.09292, 0.05243, 0.09178, 0.05092, 0.08987, 0.05081, 0.08915, 0.05419, 0.08983, 0.07211, 0.04872, 0.07936, 0.05104, 0.08197, 0.08778, 0.07769, 0.08944, 0.07587, 0.08941, 0.03384, 0.4394, 0.04001, 0.4394, 0.04001, 0.4483, 0.03384, 0.4483, 0.06662, 0.09135, 0.07032, 0.09136, 0.0695, 0.09564, 0.06687, 0.09552, 0.0549, 0.346, 0.05959, 0.3505, 0.05768, 0.3795, 0.05355, 0.377, 0.05104, 0.3511, 0.0549, 0.346, 0.05355, 0.377, 0.05073, 0.3771, 0.02767, 0.4394, 0.03384, 0.4394, 0.03384, 0.4483, 0.02767, 0.4483, 0.06304, 0.09177, 0.06662, 0.09135, 0.06687, 0.09552, 0.06433, 0.09562, 0.07578, 0.09215, 0.07412, 0.09259, 0.07304, 0.09158, 0.07501, 0.09073, 0.05925, 0.0938, 0.05698, 0.09292, 0.05721, 0.09247, 0.06041, 0.09232, 0.05818, 0.4352, 0.0587, 0.4345, 0.06128, 0.4352, 0.05983, 0.2771, 0.05816, 0.2773, 0.05762, 0.2763, 0.05884, 0.2761, 0.06651, 0.2151, 0.06835, 0.2163, 0.06632, 0.2167, 0.0651, 0.2159, 0.04648, 0.274, 0.04533, 0.2731, 0.04674, 0.2727, 0.0476, 0.2735, 0.0514, 0.2143, 0.05316, 0.2139, 0.05392, 0.2148, 0.05269, 0.2152, 0.03018, 0.4345, 0.03277, 0.4353, 0.0277, 0.4355, 0.06651, 0.2151, 0.07412, 0.09259, 0.07578, 0.09215, 0.06835, 0.2163, 0.0514, 0.2143, 0.05698, 0.09292, 0.05921, 0.09383, 0.05316, 0.2139, 0.05369, 0.3456, 0.05816, 0.2773, 0.05983, 0.2771, 0.0549, 0.346, 0.03839, 0.3469, 0.04533, 0.2731, 0.04648, 0.274, 0.0395, 0.3465, 0.04251, 0.3514, 0.03839, 0.3469, 0.0395, 0.3465, 0.04239, 0.35, 0.05818, 0.4352, 0.05001, 0.4352, 0.04959, 0.4345, 0.0587, 0.4345, 0.05001, 0.4352, 0.04182, 0.4353, 0.04046, 0.4346, 0.04959, 0.4345, 0.04182, 0.4353, 0.03277, 0.4353, 0.03018, 0.4345, 0.04046, 0.4346, 0.0549, 0.346, 0.05104, 0.3511, 0.05093, 0.3497, 0.05369, 0.3456, 0.05104, 0.3511, 0.04736, 0.3582, 0.04724, 0.3562, 0.05093, 0.3497, 0.04736, 0.3582, 0.04251, 0.3514, 0.04239, 0.35, 0.04724, 0.3562, 0.07412, 0.09259, 0.06651, 0.2151, 0.06408, 0.2118, 0.07189, 0.09605, 0.344, 0.3431, 0.3437, 0.3381, 0.3424, 0.3389, 0.2871, 0.5621, 0.2871, 0.5629, 0.2897, 0.5617, 0.2898, 0.5679, 0.2872, 0.5668, 0.2872, 0.5676, 0.345, 0.7832, 0.3463, 0.7839, 0.3465, 0.7791, 0.3762, 0.3476, 0.3754, 0.3463, 0.3732, 0.3506, 0.3634, 0.5629, 0.3652, 0.5634, 0.3651, 0.5629, 0.3651, 0.5667, 0.3652, 0.5662, 0.3633, 0.5668, 0.3735, 0.7708, 0.3755, 0.7747, 0.3762, 0.7734, 0.341, 0.3542, 0.3426, 0.358, 0.344, 0.3431, 0.3424, 0.3389, 0.3395, 0.3804, 0.3411, 0.3839, 0.3426, 0.358, 0.341, 0.3542, 0.3358, 0.4164, 0.3373, 0.4185, 0.3411, 0.3839, 0.3395, 0.3804, 0.3295, 0.4542, 0.3312, 0.4545, 0.3373, 0.4185, 0.3358, 0.4164, 0.3236, 0.4923, 0.3258, 0.4908, 0.3312, 0.4545, 0.3295, 0.4542, 0.3133, 0.531, 0.3167, 0.5287, 0.3258, 0.4908, 0.3236, 0.4923, 0.295, 0.556, 0.299, 0.5545, 0.3167, 0.5287, 0.3133, 0.531, 0.2871, 0.5621, 0.2897, 0.5617, 0.299, 0.5545, 0.295, 0.556, 0.2952, 0.5733, 0.2993, 0.5747, 0.2898, 0.5679, 0.2872, 0.5676, 0.3142, 0.5982, 0.3176, 0.6005, 0.2993, 0.5747, 0.2952, 0.5733, 0.3249, 0.6361, 0.327, 0.6375, 0.3176, 0.6005, 0.3142, 0.5982, 0.331, 0.673, 0.3326, 0.6727, 0.327, 0.6375, 0.3249, 0.6361, 0.3374, 0.7093, 0.3389, 0.7073, 0.3326, 0.6727, 0.331, 0.673, 0.3415, 0.7436, 0.343, 0.7403, 0.3389, 0.7073, 0.3374, 0.7093, 0.3433, 0.7685, 0.3447, 0.7648, 0.343, 0.7403, 0.3415, 0.7436, 0.345, 0.7832, 0.3465, 0.7791, 0.3447, 0.7648, 0.3433, 0.7685, 0.3688, 0.3641, 0.3717, 0.3613, 0.3762, 0.3476, 0.3732, 0.3506, 0.3602, 0.3877, 0.3629, 0.3851, 0.3717, 0.3613, 0.3688, 0.3641, 0.3526, 0.4212, 0.3547, 0.4198, 0.3629, 0.3851, 0.3602, 0.3877, 0.3469, 0.457, 0.3487, 0.4573, 0.3547, 0.4198, 0.3526, 0.4212, 0.3412, 0.4929, 0.3428, 0.4948, 0.3487, 0.4573, 0.3469, 0.457, 0.3404, 0.5303, 0.343, 0.5327, 0.3428, 0.4948, 0.3412, 0.4929, 0.3559, 0.5575, 0.3598, 0.5592, 0.343, 0.5327, 0.3404, 0.5303, 0.3634, 0.5629, 0.3651, 0.5629, 0.3598, 0.5592, 0.3559, 0.5575, 0.356, 0.5722, 0.3597, 0.5706, 0.3651, 0.5667, 0.3633, 0.5668, 0.341, 0.5988, 0.3436, 0.5964, 0.3597, 0.5706, 0.356, 0.5722, 0.3418, 0.6354, 0.3434, 0.6336, 0.3436, 0.5964, 0.341, 0.5988, 0.3478, 0.6701, 0.3495, 0.6698, 0.3434, 0.6336, 0.3418, 0.6354, 0.3537, 0.7046, 0.3557, 0.706, 0.3495, 0.6698, 0.3478, 0.6701, 0.361, 0.7366, 0.3635, 0.7391, 0.3557, 0.706, 0.3537, 0.7046, 0.3692, 0.7586, 0.3719, 0.7612, 0.3635, 0.7391, 0.361, 0.7366, 0.3735, 0.7708, 0.3762, 0.7734, 0.3719, 0.7612, 0.3692, 0.7586, 0.347, 0.333, 0.3423, 0.3304, 0.3393, 0.3367, 0.3402, 0.3384, 0.3424, 0.3389, 0.3437, 0.3381, 0.3497, 0.3816, 0.3498, 0.3783, 0.3469, 0.3741, 0.3399, 0.4256, 0.3405, 0.4312, 0.3426, 0.4292, 0.3342, 0.4823, 0.3328, 0.4798, 0.3305, 0.4849, 0.3177, 0.543, 0.3233, 0.5389, 0.3245, 0.5353, 0.3253, 0.5938, 0.3242, 0.5902, 0.3186, 0.586, 0.3316, 0.6432, 0.3339, 0.6482, 0.3352, 0.6457, 0.3438, 0.6969, 0.3418, 0.695, 0.3413, 0.7005, 0.3486, 0.7494, 0.3512, 0.7454, 0.3511, 0.7424, 0.3441, 0.3973, 0.3463, 0.4038, 0.3497, 0.3816, 0.3469, 0.3741, 0.3399, 0.4256, 0.3426, 0.4292, 0.3463, 0.4038, 0.3441, 0.3973, 0.3251, 0.5152, 0.3297, 0.5089, 0.3342, 0.4823, 0.3305, 0.4849, 0.3177, 0.543, 0.3245, 0.5353, 0.3297, 0.5089, 0.3251, 0.5152, 0.326, 0.6138, 0.3306, 0.6199, 0.3253, 0.5938, 0.3186, 0.586, 0.3316, 0.6432, 0.3352, 0.6457, 0.3306, 0.6199, 0.326, 0.6138, 0.3457, 0.7275, 0.3476, 0.7214, 0.3438, 0.6969, 0.3413, 0.7005, 0.3486, 0.7494, 0.3511, 0.7424, 0.3476, 0.7214, 0.3457, 0.7275, 0.344, 0.3431, 0.3426, 0.358, 0.3469, 0.3741, 0.3498, 0.3783, 0.3512, 0.3688, 0.2182, 0.03369, 0.2248, 0.03219, 0.2265, 0.03606, 0.2226, 0.03733, 0.2424, 0.2968, 0.2372, 0.297, 0.2368, 0.2925, 0.2413, 0.2922, 0.2217, 0.2046, 0.2182, 0.1209, 0.2234, 0.1209, 0.226, 0.2046, 0.2483, 0.2965, 0.2424, 0.2968, 0.2413, 0.2922, 0.2473, 0.2917, 0.2269, 0.3175, 0.2185, 0.2119, 0.2201, 0.2075, 0.2269, 0.2979, 0.2212, 0.01259, 0.2302, 0.0125, 0.232, 0.02969, 0.2243, 0.03068, 0.3469, 0.01303, 0.3545, 0.01312, 0.3528, 0.1138, 0.3452, 0.1136, 0.3452, 0.1136, 0.3528, 0.1138, 0.3447, 0.2138, 0.3378, 0.2134, 0.3392, 0.01295, 0.3469, 0.01303, 0.3452, 0.1136, 0.3375, 0.1134, 0.3375, 0.1134, 0.3452, 0.1136, 0.3378, 0.2134, 0.3308, 0.2129, 0.3315, 0.01287, 0.3392, 0.01295, 0.3375, 0.1134, 0.3299, 0.1132, 0.3299, 0.1132, 0.3375, 0.1134, 0.3308, 0.2129, 0.3239, 0.2124, 0.2547, 0.2962, 0.2483, 0.2965, 0.2473, 0.2917, 0.2536, 0.291, 0.2372, 0.297, 0.2324, 0.297, 0.2344, 0.2927, 0.2368, 0.2925, 0.3016, 0.3164, 0.3096, 0.2113, 0.3123, 0.2115, 0.3043, 0.3166, 0.3096, 0.2113, 0.3141, 0.1128, 0.3168, 0.1129, 0.3123, 0.2115, 0.2741, 0.01329, 0.2794, 0.1136, 0.2767, 0.1136, 0.2715, 0.01335, 0.2794, 0.1136, 0.2787, 0.209, 0.276, 0.209, 0.2767, 0.1136, 0.1518, 0.04952, 0.1506, 0.1251, 0.1486, 0.1251, 0.1499, 0.04952, 0.1506, 0.1251, 0.1505, 0.2007, 0.1484, 0.2007, 0.1486, 0.1251, 0.2147, 0.01258, 0.2146, 0.114, 0.2119, 0.114, 0.212, 0.0126, 0.2146, 0.114, 0.2185, 0.2119, 0.2158, 0.212, 0.2119, 0.114, 0.2695, 0.3163, 0.2577, 0.3168, 0.2551, 0.2979, 0.2687, 0.2956, 0.2182, 0.1209, 0.2182, 0.03369, 0.2226, 0.03733, 0.2234, 0.1209, 0.3622, 0.01321, 0.3678, 0.01327, 0.3659, 0.1141, 0.3605, 0.114, 0.3605, 0.114, 0.3659, 0.1141, 0.3563, 0.2146, 0.3517, 0.2143, 0.3545, 0.01312, 0.3622, 0.01321, 0.3605, 0.114, 0.3528, 0.1138, 0.3528, 0.1138, 0.3605, 0.114, 0.3517, 0.2143, 0.3447, 0.2138, 0.2396, 0.03077, 0.2467, 0.03069, 0.2466, 0.03477, 0.2398, 0.03489, 0.2539, 0.03098, 0.2687, 0.03301, 0.2643, 0.03694, 0.2533, 0.03493, 0.318, 0.01273, 0.3315, 0.01287, 0.3299, 0.1132, 0.3168, 0.1129, 0.3168, 0.1129, 0.3299, 0.1132, 0.3239, 0.2124, 0.3123, 0.2115, 0.1716, 0.0133, 0.212, 0.0126, 0.2119, 0.114, 0.1765, 0.1148, 0.1765, 0.1148, 0.2119, 0.114, 0.2158, 0.212, 0.1841, 0.2138, 0.2741, 0.01329, 0.3154, 0.01273, 0.3141, 0.1128, 0.2794, 0.1136, 0.2794, 0.1136, 0.3141, 0.1128, 0.3096, 0.2113, 0.2787, 0.209, 0.2288, 0.2964, 0.2217, 0.2046, 0.226, 0.2046, 0.2328, 0.2927, 0.2185, 0.2119, 0.2146, 0.114, 0.2165, 0.1182, 0.2201, 0.2075, 0.2439, 0.3171, 0.2373, 0.3172, 0.2373, 0.2985, 0.2426, 0.2984, 0.2479, 0.01262, 0.2566, 0.01295, 0.2542, 0.02955, 0.2468, 0.02924, 0.2146, 0.114, 0.2147, 0.01258, 0.2162, 0.03224, 0.2165, 0.1182, 0.2308, 0.3174, 0.2269, 0.3175, 0.2269, 0.2979, 0.2321, 0.2985, 0.2147, 0.01258, 0.2212, 0.01259, 0.2243, 0.03068, 0.2162, 0.03224, 0.2577, 0.3168, 0.2507, 0.317, 0.2485, 0.2982, 0.2551, 0.2979, 0.2373, 0.3172, 0.2308, 0.3174, 0.2321, 0.2985, 0.2373, 0.2985, 0.2667, 0.294, 0.2547, 0.2962, 0.2536, 0.291, 0.2623, 0.2901, 0.2566, 0.01295, 0.2715, 0.01335, 0.2706, 0.03156, 0.2542, 0.02955, 0.2248, 0.03219, 0.2323, 0.03117, 0.2329, 0.03528, 0.2265, 0.03606, 0.2767, 0.1136, 0.276, 0.209, 0.2743, 0.2055, 0.275, 0.117, 0.2687, 0.03301, 0.2734, 0.1192, 0.2682, 0.1193, 0.2643, 0.03694, 0.2507, 0.317, 0.2439, 0.3171, 0.2426, 0.2984, 0.2485, 0.2982, 0.2391, 0.01245, 0.2479, 0.01262, 0.2468, 0.02924, 0.2395, 0.02931, 0.276, 0.209, 0.2695, 0.3163, 0.2687, 0.2956, 0.2743, 0.2055, 0.1726, 0.4436, 0.1874, 0.4436, 0.1817, 0.4956, 0.1702, 0.4956, 0.1874, 0.4436, 0.2124, 0.4436, 0.2008, 0.4956, 0.1817, 0.4956, 0.1185, 0.4436, 0.1283, 0.4436, 0.1355, 0.4956, 0.1283, 0.4956, 0.1283, 0.4436, 0.1431, 0.4436, 0.147, 0.4956, 0.1355, 0.4956, 0.1431, 0.4436, 0.1578, 0.4436, 0.1586, 0.4956, 0.147, 0.4956, 0.1578, 0.4436, 0.1726, 0.4436, 0.1702, 0.4956, 0.1586, 0.4956, 0.1573, 0.3397, 0.1739, 0.3397, 0.174, 0.3917, 0.1574, 0.3917, 0.1574, 0.3917, 0.174, 0.3917, 0.1726, 0.4436, 0.1578, 0.4436, 0.1408, 0.3397, 0.1573, 0.3397, 0.1574, 0.3917, 0.1407, 0.3917, 0.1407, 0.3917, 0.1574, 0.3917, 0.1578, 0.4436, 0.1431, 0.4436, 0.1242, 0.3397, 0.1408, 0.3397, 0.1407, 0.3917, 0.1241, 0.3917, 0.1241, 0.3917, 0.1407, 0.3917, 0.1431, 0.4436, 0.1283, 0.4436, 0.1122, 0.3397, 0.1242, 0.3397, 0.1241, 0.3917, 0.1125, 0.3917, 0.1125, 0.3917, 0.1241, 0.3917, 0.1283, 0.4436, 0.1185, 0.4436, 0.1904, 0.3397, 0.2194, 0.3397, 0.2193, 0.3917, 0.1906, 0.3917, 0.1906, 0.3917, 0.2193, 0.3917, 0.2124, 0.4436, 0.1874, 0.4436, 0.1739, 0.3397, 0.1904, 0.3397, 0.1906, 0.3917, 0.174, 0.3917, 0.174, 0.3917, 0.1906, 0.3917, 0.1874, 0.4436, 0.1726, 0.4436, 0.2323, 0.03117, 0.2248, 0.03219, 0.2243, 0.03068, 0.232, 0.02969, 0.2373, 0.2985, 0.2321, 0.2985, 0.2324, 0.297, 0.2372, 0.297, 0.2217, 0.2046, 0.2288, 0.2964, 0.2269, 0.2979, 0.2201, 0.2075, 0.2734, 0.1192, 0.2687, 0.03301, 0.2706, 0.03156, 0.275, 0.117, 0.2162, 0.03224, 0.2243, 0.03068, 0.2248, 0.03219, 0.2182, 0.03369, 0.2321, 0.2985, 0.2269, 0.2979, 0.2288, 0.2964, 0.2324, 0.297, 0.2542, 0.02955, 0.2706, 0.03156, 0.2687, 0.03301, 0.2539, 0.03098, 0.2687, 0.2956, 0.2551, 0.2979, 0.2547, 0.2962, 0.2667, 0.294, 0.2539, 0.03098, 0.2467, 0.03069, 0.2468, 0.02924, 0.2542, 0.02955, 0.2467, 0.03069, 0.2396, 0.03077, 0.2395, 0.02931, 0.2468, 0.02924, 0.2396, 0.03077, 0.2323, 0.03117, 0.232, 0.02969, 0.2395, 0.02931, 0.2551, 0.2979, 0.2485, 0.2982, 0.2483, 0.2965, 0.2547, 0.2962, 0.2485, 0.2982, 0.2426, 0.2984, 0.2424, 0.2968, 0.2483, 0.2965, 0.2426, 0.2984, 0.2373, 0.2985, 0.2372, 0.297, 0.2424, 0.2968, 0.2182, 0.03369, 0.2182, 0.1209, 0.2165, 0.1182, 0.2162, 0.03224, 0.2182, 0.1209, 0.2217, 0.2046, 0.2201, 0.2075, 0.2165, 0.1182, 0.2667, 0.294, 0.2726, 0.2032, 0.2743, 0.2055, 0.2687, 0.2956, 0.2726, 0.2032, 0.2734, 0.1192, 0.275, 0.117, 0.2743, 0.2055, 0.2302, 0.0125, 0.2391, 0.01245, 0.2395, 0.02931, 0.232, 0.02969])
me_cube.materials.append(mat_material)
me_cube.use_remesh_preserve_volume = False
me_cube.use_remesh_preserve_attributes = False
me_cube.use_mirror_vertex_groups = False
me_cube.update()

# ---- objects
ob_cube = bpy.data.objects.new('Cube', me_cube)

# ---- transforms, parenting, visibility, modifiers, constraints
ob_cube.location = (0.0, 0.0, 0.0)
ob_cube.lock_rotations_4d = False
ob_cube.empty_display_type = 'ARROWS'
ob_cube.lineart.crease_threshold = 0.0

# ---- collection membership
col_collection.objects.link(ob_cube)

# ---- scene / render settings (as saved in the file)
scene.frame_start = 1; scene.frame_end = 250; scene.frame_set(1)
scene.render.engine = 'BLENDER_EEVEE_NEXT'
scene.cycles.use_denoising = False
scene.cycles.samples = 128
scene.cycles.sampling_pattern = 'TABULATED_SOBOL'
scene.cycles.use_adaptive_sampling = False
scene.cycles.use_light_tree = False
scene.view_settings.view_transform = 'Filmic'
bpy.context.view_layer.update()

# ---- added for rendering (the .blend has no active camera and no usable light): camera, sun
cam_auto = bpy.data.cameras.new('AutoCamera')
cam_auto.lens = 50.0
cam_auto.sensor_width = 36.0
cam_auto.clip_end = 1000.0
ob_auto_camera = bpy.data.objects.new('AutoCamera', cam_auto)
scene.collection.objects.link(ob_auto_camera)
ob_auto_camera.location = (1.54415, -1.85298, 1.92947)
ob_auto_camera.rotation_euler = (1.09748, -7.21219e-08, 0.694738)
scene.camera = ob_auto_camera
light_auto_sun = bpy.data.lights.new('AutoSun', 'SUN')
light_auto_sun.energy = 3.0
light_auto_sun.angle = 0.0523599
ob_auto_sun = bpy.data.objects.new('AutoSun', light_auto_sun)
scene.collection.objects.link(ob_auto_sun)
ob_auto_sun.rotation_euler = (0.872665, 0.174533, 0.523599)
bpy.context.view_layer.update()
